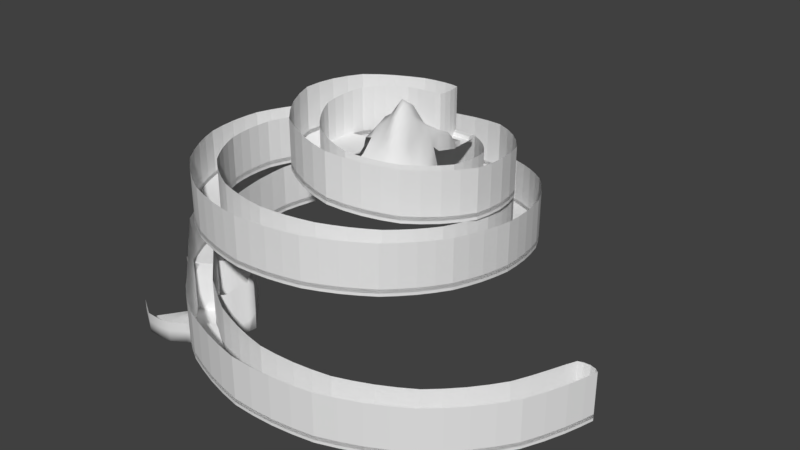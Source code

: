 # Source: Spiral_Mountain.blend  (saved by Blender 2.79.0; exported with 4.5.12 LTS)
import bpy
from mathutils import Matrix  # noqa: F401  (used for matrix-valued properties, if any)

bpy.ops.wm.read_factory_settings(use_empty=True)
scene = bpy.context.scene
scene.name = 'Scene'

# ---- collections
col_collection_1 = bpy.data.collections.new('Collection 1'); scene.collection.children.link(col_collection_1)
col_collection_2 = bpy.data.collections.new('Collection 2'); scene.collection.children.link(col_collection_2)
col_collection_3 = bpy.data.collections.new('Collection 3'); scene.collection.children.link(col_collection_3)

# ---- materials (node trees are filled in below, after node groups)
mat_oob = bpy.data.materials.new('OOB')
mat_oob.alpha_threshold = 0.0
mat_oob.use_transparent_shadow = False
mat_oob.roughness = 0.5
mat_track = bpy.data.materials.new('Track')
mat_track.alpha_threshold = 0.0
mat_track.use_transparent_shadow = False
mat_track.roughness = 0.5
mat_walls = bpy.data.materials.new('Walls')
mat_walls.alpha_threshold = 0.0
mat_walls.use_transparent_shadow = False
mat_walls.roughness = 0.5
mat_scenery = bpy.data.materials.new('Scenery')
mat_scenery.alpha_threshold = 0.0
mat_scenery.use_transparent_shadow = False
mat_scenery.roughness = 0.5

# ---- material node trees

# ---- world
world_world = bpy.data.worlds.new('World'); scene.world = world_world
world_world.color = (0.05088, 0.05088, 0.05088)
world_world.use_sun_shadow = False
world_world.sun_shadow_jitter_overblur = 0.0
world_world.cycles.sampling_method = 'MANUAL'

# ---- meshes
me_plane_002 = bpy.data.meshes.new('Plane.002')
me_plane_002.from_pydata([(-6.858, -4.204, -9.817), (-7.788, -4.797, -9.778), (-6.32, -6.451, -9.957), (-5.533, -5.659, -10.0)], [], [(0, 1, 2, 3)])
me_plane_002.materials.append(mat_oob)
me_plane_002.use_remesh_preserve_volume = False
me_plane_002.use_remesh_preserve_attributes = False
me_plane_002.use_mirror_vertex_groups = False
me_plane_002.update()
me_plane = bpy.data.meshes.new('Plane')
me_plane.from_pydata([(-1.611, 2.845, -1.884), (-0.000818, 3.073, -1.88), (-1.717, 4.128, -1.862), (-0.000818, 4.227, -1.88), (-3.169, 1.596, -1.929), (-3.947, 2.512, -1.738), (-3.538, -0.2068, -2.178), (-4.703, -0.2505, -1.735), (-2.576, -1.749, -2.591), (-3.429, -2.654, -2.124), (-0.789, -2.174, -3.016), (-0.6008, -3.547, -2.507), (1.259, -1.251, -3.353), (2.257, -2.327, -2.922), (2.51, 0.7771, -3.685), (3.911, 0.5379, -3.337), (2.313, 3.125, -3.967), (3.495, 3.847, -3.631), (0.57, 4.87, -4.247), (1.03, 6.156, -3.977), (-2.161, 5.275, -4.449), (-2.329, 6.586, -4.335), (-5.081, 4.453, -4.519), (-5.442, 5.634, -4.48), (-7.232, 2.825, -4.53), (-8.055, 3.69, -4.486), (-8.316, 0.7082, -4.557), (-9.482, 1.108, -4.513), (-8.28, -1.531, -4.624), (-9.502, -1.666, -4.591), (-7.163, -3.505, -4.713), (-8.164, -4.152, -4.689), (-5.116, -4.874, -4.791), (-5.73, -5.919, -4.772), (-2.539, -5.394, -4.83), (-2.662, -6.663, -4.793), (0.08053, -4.927, -4.895), (0.4655, -6.23, -4.803), (2.245, -3.444, -5.1), (3.055, -4.587, -4.954), (3.517, -1.185, -5.417), (4.642, -1.973, -5.239), (3.823, 1.473, -5.794), (5.109, 1.17, -5.599), (3.213, 4.084, -6.198), (4.447, 4.316, -6.009), (1.817, 6.203, -6.565), (2.79, 6.931, -6.407), (-0.1225, 7.468, -6.824), (0.4246, 8.587, -6.745), (-2.36, 7.633, -6.919), (-2.334, 8.918, -6.901), (-5.071, 6.572, -6.935), (-5.571, 7.753, -6.922), (-7.173, 4.388, -6.999), (-8.107, 5.249, -6.978), (-8.186, 1.443, -7.099), (-9.388, 1.838, -7.073), (-7.919, -1.732, -7.227), (-9.164, -1.892, -7.196), (-6.858, -4.204, -7.344), (-7.788, -4.797, -7.318), (-3.746, -6.736, -9.417), (-4.468, -7.808, -9.385), (-0.6139, -7.565, -9.577), (-0.9005, -8.829, -9.546), (2.81, -7.157, -9.721), (3.017, -8.421, -9.695), (5.892, -5.508, -9.835), (6.556, -6.557, -9.818), (8.179, -2.855, -9.871), (9.178, -3.504, -9.869), (9.398, -0.05611, -9.874), (10.4, -0.1873, -9.874), (-6.32, -6.451, -9.216), (-5.533, -5.659, -9.245), (-0.6801, 2.986, -1.88), (-0.6877, 4.293, -1.879), (-1.662, 3.518, -1.874), (0.08191, 3.65, -1.88), (-3.589, 2.073, -1.83), (-2.886, 3.465, -1.803), (-2.468, 2.306, -1.893), (-4.157, -0.2356, -1.95), (-4.51, 1.175, -1.707), (-3.477, 0.7073, -2.035), (-3.029, -2.23, -2.358), (-4.255, -1.549, -1.909), (-3.157, -1.045, -2.377), (-0.6982, -2.899, -2.762), (-2.096, -3.286, -2.317), (-1.736, -2.081, -2.809), (1.78, -1.819, -3.137), (0.8913, -3.132, -2.71), (0.2567, -1.83, -3.19), (3.249, 0.6491, -3.514), (3.25, -1.002, -3.137), (1.994, -0.3062, -3.521), (2.944, 3.503, -3.798), (3.917, 2.221, -3.488), (2.556, 1.964, -3.828), (0.8199, 5.55, -4.112), (2.412, 5.155, -3.797), (1.565, 4.092, -4.111), (-2.247, 5.958, -4.397), (-0.6288, 6.536, -4.166), (-0.7331, 5.199, -4.36), (-5.275, 5.062, -4.502), (-3.923, 6.222, -4.428), (-3.651, 4.961, -4.493), (-7.668, 3.269, -4.507), (-6.826, 4.742, -4.488), (-6.252, 3.699, -4.526), (-8.925, 0.9113, -4.534), (-8.899, 2.44, -4.494), (-7.877, 1.796, -4.541), (-8.917, -1.604, -4.607), (-9.628, -0.2837, -4.549), (-8.402, -0.4184, -4.587), (-7.685, -3.843, -4.701), (-8.954, -2.958, -4.64), (-7.818, -2.56, -4.668), (-5.435, -5.416, -4.783), (-7.032, -5.121, -4.735), (-6.21, -4.259, -4.755), (-2.602, -6.051, -4.812), (-4.23, -6.399, -4.788), (-3.855, -5.221, -4.812), (0.2835, -5.602, -4.846), (-1.075, -6.564, -4.792), (-1.21, -5.257, -4.854), (2.67, -4.035, -5.024), (1.837, -5.517, -4.864), (1.229, -4.272, -4.985), (4.101, -1.589, -5.327), (3.953, -3.355, -5.087), (2.971, -2.371, -5.251), (4.487, 1.322, -5.695), (4.985, -0.428, -5.413), (3.759, 0.1276, -5.601), (3.849, 4.211, -6.104), (4.883, 2.769, -5.802), (3.598, 2.805, -5.996), (2.317, 6.586, -6.488), (3.703, 5.696, -6.211), (2.578, 5.208, -6.389), (0.1564, 8.053, -6.789), (1.657, 7.87, -6.588), (0.8829, 6.928, -6.709), (-2.333, 8.304, -6.912), (-0.907, 8.892, -6.84), (-1.199, 7.661, -6.884), (-5.337, 7.189, -6.927), (-3.959, 8.476, -6.916), (-3.717, 7.216, -6.927), (-7.665, 4.836, -6.988), (-6.94, 6.612, -6.945), (-6.209, 5.571, -6.962), (-8.817, 1.646, -7.086), (-8.883, 3.604, -7.022), (-7.794, 2.963, -7.046), (-8.57, -1.819, -7.211), (-9.426, -0.02427, -7.132), (-8.171, -0.1532, -7.161), (-7.314, -4.505, -7.337), (-8.448, -3.64, -7.266), (-7.31, -3.169, -7.296), (-4.138, -7.282, -9.402), (-5.652, -7.057, -9.287), (-0.7624, -8.227, -9.561), (-2.777, -8.417, -9.468), (-2.255, -7.237, -9.5), (2.921, -7.817, -9.708), (1.064, -8.772, -9.621), (1.104, -7.483, -9.65), (6.242, -6.055, -9.829), (4.851, -7.616, -9.761), (4.406, -6.439, -9.784), (8.703, -3.199, -9.871), (7.974, -5.138, -9.85), (7.125, -4.264, -9.859), (9.951, 0.0362, -9.874), (9.982, -1.593, -9.874), (8.897, -1.243, -9.874), (-4.815, -6.095, -9.319), (-5.921, -6.041, -9.221), (9.45, -1.401, -9.874), (7.556, -4.707, -9.855), (4.632, -7.035, -9.773), (1.084, -8.136, -9.636), (-2.521, -7.833, -9.484), (-5.248, -6.57, -9.302), (-7.875, -3.422, -7.282), (-8.807, -0.08891, -7.146), (-8.346, 3.287, -7.034), (-6.58, 6.098, -6.953), (-3.838, 7.854, -6.922), (-1.05, 8.284, -6.863), (1.273, 7.406, -6.649), (3.145, 5.457, -6.3), (4.246, 2.789, -5.899), (4.379, -0.1515, -5.507), (3.468, -2.867, -5.168), (1.538, -4.901, -4.923), (-1.141, -5.917, -4.822), (-4.045, -5.816, -4.8), (-6.626, -4.695, -4.745), (-8.393, -2.762, -4.654), (-9.023, -0.3514, -4.568), (-8.396, 2.12, -4.517), (-6.545, 4.225, -4.507), (-3.79, 5.598, -4.462), (-0.6783, 5.877, -4.264), (1.997, 4.632, -3.954), (3.248, 2.094, -3.658), (2.631, -0.6596, -3.33), (0.5767, -2.491, -2.95), (-1.92, -2.694, -2.563), (-3.715, -1.302, -2.142), (-4.004, 0.9428, -1.869), (-2.682, 2.893, -1.848), (-0.6733, 3.644, -1.88), (-1.142, 2.936, -1.882), (-1.183, 4.242, -1.873), (-1.636, 3.157, -1.879), (0.05778, 3.977, -1.88), (-3.366, 1.816, -1.883), (-3.444, 3.018, -1.77), (-2.05, 2.6, -1.887), (-3.826, -0.221, -2.074), (-4.65, 0.4594, -1.711), (-3.35, 1.16, -1.978), (-2.786, -1.974, -2.485), (-3.88, -2.13, -2.016), (-3.374, -0.6337, -2.275), (-0.7494, -2.51, -2.902), (-1.354, -3.462, -2.411), (-2.171, -1.94, -2.7), (1.5, -1.515, -3.255), (1.596, -2.768, -2.816), (-0.2697, -2.029, -3.106), (2.853, 0.7173, -3.608), (3.623, -0.2466, -3.24), (1.647, -0.7997, -3.437), (2.608, 3.3, -3.89), (3.752, 3.051, -3.558), (2.564, 1.367, -3.758), (0.6884, 5.186, -4.187), (1.745, 5.696, -3.886), (1.971, 3.624, -4.039), (-2.199, 5.591, -4.426), (-1.483, 6.592, -4.255), (-0.06287, 5.064, -4.306), (-5.174, 4.734, -4.511), (-4.691, 5.95, -4.458), (-2.905, 5.142, -4.474), (-7.435, 3.029, -4.52), (-7.464, 4.231, -4.487), (-5.686, 4.091, -4.523), (-8.598, 0.8011, -4.546), (-9.22, 1.78, -4.503), (-7.577, 2.319, -4.535), (-8.575, -1.566, -4.616), (-9.595, -0.9793, -4.569), (-8.382, 0.1461, -4.571), (-7.405, -3.662, -4.708), (-8.584, -3.569, -4.664), (-8.071, -2.052, -4.646), (-5.264, -5.125, -4.787), (-6.396, -5.541, -4.755), (-6.705, -3.896, -4.735), (-2.568, -5.698, -4.822), (-3.45, -6.555, -4.791), (-4.495, -5.066, -4.802), (0.175, -5.239, -4.872), (-0.2953, -6.423, -4.795), (-1.874, -5.346, -4.841), (2.443, -3.716, -5.065), (2.466, -5.074, -4.906), (0.6658, -4.62, -4.937), (3.787, -1.371, -5.376), (4.321, -2.677, -5.161), (2.628, -2.923, -5.173), (4.129, 1.405, -5.749), (5.071, 0.3691, -5.505), (3.658, -0.5355, -5.508), (3.506, 4.144, -6.156), (4.687, 3.552, -5.905), (3.729, 2.142, -5.895), (2.047, 6.381, -6.531), (3.263, 6.332, -6.31), (2.911, 4.658, -6.295), (0.005337, 7.739, -6.809), (1.049, 8.255, -6.67), (1.36, 6.584, -6.64), (-2.344, 7.944, -6.916), (-1.607, 8.936, -6.874), (-0.6549, 7.588, -6.857), (-5.195, 6.858, -6.931), (-4.777, 8.144, -6.918), (-3.029, 7.45, -6.925), (-7.402, 4.595, -6.994), (-7.549, 5.952, -6.961), (-5.656, 6.094, -6.947), (-8.479, 1.537, -7.093), (-9.167, 2.73, -7.047), (-7.507, 3.69, -7.022), (-8.221, -1.774, -7.22), (-9.328, -0.9618, -7.164), (-8.205, 0.6477, -7.13), (-7.064, -4.335, -7.343), (-8.083, -4.324, -7.296), (-7.626, -2.47, -7.262), (-3.931, -6.987, -9.411), (-5.102, -7.434, -9.335), (-0.6826, -7.872, -9.57), (-1.849, -8.652, -9.507), (-3.025, -7.0, -9.46), (2.862, -7.463, -9.715), (2.046, -8.628, -9.658), (0.2421, -7.551, -9.614), (6.055, -5.761, -9.833), (5.721, -7.112, -9.791), (3.617, -6.823, -9.753), (8.422, -3.015, -9.871), (8.602, -4.344, -9.86), (6.526, -4.906, -9.849), (9.651, 0.02372, -9.874), (10.24, -0.7796, -9.874), (8.56, -2.045, -9.873), (-5.223, -5.832, -9.276), (-5.702, -5.817, -9.232), (-0.2869, 3.022, -1.88), (-0.2869, 4.278, -1.88), (-1.69, 3.858, -1.868), (0.05778, 3.323, -1.88), (-3.792, 2.319, -1.779), (-2.299, 3.83, -1.835), (-2.842, 1.965, -1.907), (-4.465, -0.2458, -1.83), (-4.265, 1.865, -1.719), (-3.536, 0.2478, -2.103), (-3.255, -2.469, -2.231), (-4.523, -0.9129, -1.813), (-2.884, -1.419, -2.483), (-0.6449, -3.263, -2.623), (-2.792, -3.005, -2.222), (-1.271, -2.155, -2.915), (2.046, -2.104, -3.02), (0.1507, -3.386, -2.607), (0.7715, -1.565, -3.272), (3.621, 0.5862, -3.418), (2.783, -1.696, -3.03), (2.281, 0.2261, -3.604), (3.255, 3.696, -3.706), (3.96, 1.375, -3.415), (2.467, 2.554, -3.897), (0.939, 5.891, -4.038), (2.995, 4.527, -3.712), (1.09, 4.508, -4.181), (-2.293, 6.307, -4.364), (0.2144, 6.387, -4.072), (-1.439, 5.264, -4.407), (-5.368, 5.379, -4.491), (-3.135, 6.431, -4.387), (-4.381, 4.725, -4.508), (-7.885, 3.502, -4.495), (-6.145, 5.207, -4.487), (-6.764, 3.273, -4.528), (-9.236, 1.019, -4.522), (-8.505, 3.077, -4.489), (-8.12, 1.256, -4.548), (-9.243, -1.639, -4.599), (-9.585, 0.4144, -4.53), (-8.363, -0.9789, -4.605), (-7.952, -4.015, -4.694), (-9.257, -2.32, -4.615), (-7.51, -3.044, -4.691), (-5.599, -5.696, -4.777), (-7.62, -4.653, -4.712), (-5.676, -4.583, -4.774), (-2.635, -6.391, -4.801), (-4.991, -6.181, -4.781), (-3.2, -5.328, -4.821), (0.3855, -5.951, -4.822), (-1.868, -6.638, -4.792), (-0.557, -5.113, -4.872), (2.885, -4.341, -4.985), (1.165, -5.899, -4.83), (1.755, -3.875, -5.04), (4.402, -1.801, -5.279), (3.526, -3.99, -5.017), (3.264, -1.788, -5.333), (4.832, 1.239, -5.642), (4.837, -1.21, -5.325), (3.81, 0.8, -5.697), (4.18, 4.271, -6.052), (5.019, 1.971, -5.699), (3.422, 3.454, -6.098), (2.579, 6.779, -6.444), (4.095, 5.019, -6.11), (2.21, 5.722, -6.479), (0.3042, 8.351, -6.766), (2.238, 7.422, -6.499), (0.3856, 7.22, -6.77), (-2.33, 8.646, -6.907), (-0.2335, 8.768, -6.797), (-1.767, 7.672, -6.904), (-5.469, 7.503, -6.924), (-3.138, 8.728, -6.911), (-4.404, 6.918, -6.93), (-7.913, 5.066, -6.982), (-6.275, 7.209, -6.932), (-6.713, 4.997, -6.979), (-9.136, 1.752, -7.078), (-8.523, 4.444, -7.0), (-8.016, 2.21, -7.072), (-8.902, -1.86, -7.203), (-9.439, 0.9115, -7.102), (-8.071, -0.9491, -7.194), (-7.565, -4.663, -7.328), (-8.826, -2.791, -7.232), (-7.037, -3.759, -7.324), (-4.326, -7.571, -9.393), (-6.058, -6.718, -9.245), (-0.839, -8.563, -9.553), (-3.652, -8.126, -9.427), (-1.443, -7.426, -9.539), (2.975, -8.154, -9.701), (0.07847, -8.833, -9.584), (1.962, -7.346, -9.686), (6.418, -6.334, -9.823), (3.944, -8.049, -9.729), (5.164, -5.995, -9.811), (8.968, -3.37, -9.87), (7.286, -5.872, -9.835), (7.673, -3.576, -9.866), (10.22, -0.04345, -9.874), (9.612, -2.545, -9.872), (9.175, -0.5562, -9.874), (-4.311, -6.415, -9.368), (-6.146, -6.268, -9.216), (9.73, -0.6054, -9.874), (9.096, -2.303, -9.873), (9.15, -1.311, -9.874), (9.744, -1.501, -9.874), (8.147, -3.968, -9.863), (6.913, -5.398, -9.843), (7.323, -4.467, -9.857), (7.786, -4.945, -9.852), (5.45, -6.562, -9.802), (3.784, -7.447, -9.741), (4.51, -6.712, -9.779), (4.753, -7.355, -9.767), (2.007, -7.998, -9.672), (0.1582, -8.204, -9.599), (1.095, -7.782, -9.644), (1.073, -8.486, -9.628), (-1.648, -8.051, -9.523), (-3.351, -7.567, -9.444), (-2.377, -7.51, -9.493), (-2.663, -8.153, -9.475), (-4.719, -6.929, -9.352), (-5.673, -6.25, -9.257), (-5.015, -6.309, -9.311), (-5.474, -6.834, -9.293), (-7.533, -4.094, -7.312), (-8.237, -2.634, -7.247), (-7.565, -3.288, -7.29), (-8.187, -3.547, -7.273), (-8.711, -0.9582, -7.179), (-8.834, 0.7819, -7.116), (-8.463, -0.1242, -7.154), (-9.148, -0.05355, -7.139), (-8.603, 2.472, -7.059), (-8.025, 4.074, -7.01), (-8.047, 3.111, -7.041), (-8.642, 3.461, -7.028), (-7.141, 5.481, -6.97), (-5.972, 6.662, -6.939), (-6.379, 5.812, -6.958), (-6.779, 6.381, -6.949), (-4.597, 7.541, -6.924), (-3.078, 8.1, -6.919), (-3.772, 7.508, -6.925), (-3.904, 8.196, -6.919), (-1.682, 8.316, -6.89), (-0.4421, 8.188, -6.829), (-1.131, 7.947, -6.875), (-0.9711, 8.619, -6.851), (0.7194, 7.748, -6.722), (1.804, 7.011, -6.57), (1.061, 7.147, -6.682), (1.484, 7.661, -6.616), (2.742, 6.035, -6.395), (3.511, 4.843, -6.203), (2.837, 5.323, -6.349), (3.451, 5.589, -6.251), (4.062, 3.507, -6.002), (4.383, 2.057, -5.796), (3.895, 2.798, -5.952), (4.596, 2.779, -5.846), (4.449, 0.5847, -5.6), (4.256, -0.8767, -5.416), (4.042, 0.0004134, -5.558), (4.712, -0.3029, -5.456), (3.801, -2.236, -5.247), (3.085, -3.464, -5.094), (3.199, -2.597, -5.213), (3.735, -3.135, -5.123), (2.119, -4.482, -4.972), (0.9194, -5.269, -4.882), (1.37, -4.56, -4.957), (1.703, -5.239, -4.891), (-0.422, -5.778, -4.832), (-1.871, -6.001, -4.817), (-1.178, -5.559, -4.839), (-1.104, -6.272, -4.806), (-3.325, -5.95, -4.806), (-4.748, -5.631, -4.792), (-3.942, -5.493, -4.806), (-4.147, -6.136, -4.793), (-6.041, -5.07, -4.765), (-7.171, -4.28, -4.723), (-6.401, -4.459, -4.75), (-6.849, -4.929, -4.739), (-8.056, -3.312, -4.678), (-8.674, -2.188, -4.63), (-8.081, -2.653, -4.662), (-8.702, -2.87, -4.646), (-8.989, -0.9814, -4.587), (-8.994, 0.2816, -4.55), (-8.686, -0.3881, -4.578), (-9.356, -0.3146, -4.557), (-8.68, 1.519, -4.525), (-8.05, 2.703, -4.512), (-8.115, 1.944, -4.53), (-8.673, 2.295, -4.505), (-7.124, 3.757, -4.507), (-5.921, 4.657, -4.506), (-6.387, 3.939, -4.518), (-6.7, 4.508, -4.497), (-4.541, 5.345, -4.483), (-3.02, 5.797, -4.432), (-3.715, 5.252, -4.479), (-3.863, 5.941, -4.444), (-1.462, 5.939, -4.333), (0.0836, 5.74, -4.189), (-0.7067, 5.51, -4.316), (-0.651, 6.24, -4.211), (1.425, 5.116, -4.033), (2.499, 4.082, -3.875), (1.764, 4.339, -4.04), (2.227, 4.921, -3.868), (3.126, 2.809, -3.727), (3.277, 1.368, -3.588), (2.874, 2.023, -3.751), (3.617, 2.164, -3.566), (2.967, -0.01359, -3.423), (2.223, -1.26, -3.233), (2.286, -0.4681, -3.434), (2.972, -0.8487, -3.225), (1.192, -2.178, -3.044), (-0.06083, -2.722, -2.857), (0.4025, -2.132, -3.081), (0.7498, -2.845, -2.819), (-1.314, -2.824, -2.663), (-2.492, -2.484, -2.461), (-1.821, -2.362, -2.697), (-2.018, -3.021, -2.429), (-3.392, -1.786, -2.25), (-3.963, -0.776, -2.041), (-3.412, -1.163, -2.27), (-4.014, -1.439, -2.014), (-4.108, 0.3509, -1.905), (-3.82, 1.52, -1.847), (-3.719, 0.8145, -1.96), (-4.284, 1.07, -1.78), (-3.155, 2.499, -1.837), (-2.174, 3.228, -1.862), (-2.567, 2.575, -1.872), (-2.794, 3.208, -1.824), (-0.6774, 4.001, -1.879), (-0.6745, 3.285, -1.88), (-1.162, 3.601, -1.878), (-0.2542, 3.65, -1.88), (-0.2697, 3.308, -1.88), (-1.151, 3.239, -1.88), (-1.173, 3.952, -1.875), (-2.242, 3.557, -1.847), (-2.106, 2.886, -1.876), (-2.985, 2.208, -1.875), (-4.064, 1.709, -1.777), (-3.564, 1.324, -1.918), (-3.797, 0.2945, -2.013), (-4.269, -0.8509, -1.917), (-3.642, -0.6986, -2.168), (-3.116, -1.586, -2.377), (-2.656, -2.769, -2.331), (-2.318, -2.188, -2.591), (-1.291, -2.46, -2.8), (0.05443, -3.085, -2.721), (-0.1749, -2.345, -2.992), (0.9634, -1.844, -3.168), (2.529, -1.499, -3.122), (1.909, -1.01, -3.344), (2.594, 0.1169, -3.522), (3.651, 1.371, -3.494), (2.89, 1.367, -3.681), (2.768, 2.67, -3.82), (2.771, 4.325, -3.786), (2.212, 3.833, -3.964), (1.243, 4.786, -4.114), (0.1555, 6.094, -4.125), (0.004267, 5.372, -4.252), (-1.449, 5.571, -4.374), (-3.083, 6.144, -4.407), (-2.958, 5.441, -4.455), (-4.454, 5.007, -4.497), (-6.043, 4.958, -4.495), (-5.793, 4.349, -4.516), (-6.928, 3.493, -4.518), (-8.299, 2.907, -4.499), (-7.793, 2.494, -4.524), (-8.375, 1.375, -4.537), (-9.317, 0.3541, -4.539), (-8.661, 0.2078, -4.562), (-8.649, -0.9802, -4.597), (-8.992, -2.26, -4.622), (-8.346, -2.114, -4.639), (-7.759, -3.166, -4.685), (-7.416, -4.484, -4.717), (-6.917, -4.071, -4.729), (-5.842, -4.805, -4.77), (-4.881, -5.932, -4.786), (-4.61, -5.323, -4.798), (-3.257, -5.611, -4.814), (-1.869, -6.349, -4.803), (-1.873, -5.645, -4.83), (-0.4953, -5.416, -4.854), (1.053, -5.613, -4.854), (0.7813, -4.916, -4.912), (1.921, -4.152, -5.009), (3.326, -3.752, -5.052), (2.836, -3.169, -5.137), (3.509, -1.992, -5.293), (4.574, -1.059, -5.366), (3.93, -0.6909, -5.466), (4.101, 0.7022, -5.653), (4.731, 2.01, -5.743), (4.027, 2.103, -5.85), (3.714, 3.478, -6.054), (3.83, 4.939, -6.152), (3.184, 4.742, -6.253), (2.452, 5.865, -6.441), (2.041, 7.236, -6.531), (1.562, 6.779, -6.608), (0.5375, 7.461, -6.748), (-0.3281, 8.505, -6.811), (-0.558, 7.861, -6.844), (-1.728, 7.965, -6.897), (-3.11, 8.444, -6.914), (-3.051, 7.746, -6.922), (-4.492, 7.202, -6.927), (-6.137, 6.962, -6.935), (-5.8, 6.353, -6.943), (-6.908, 5.217, -6.975), (-8.297, 4.276, -7.005), (-7.743, 3.865, -7.017), (-8.284, 2.329, -7.066), (-9.165, 0.8527, -7.108), (-8.492, 0.7088, -7.123), (-8.362, -0.9535, -7.187), (-8.559, -2.72, -7.238), (-7.905, -2.545, -7.255), (-7.261, -3.915, -7.319), (-5.885, -6.504, -9.25), (-5.43, -6.02, -9.268), (-4.498, -6.649, -9.361), (-3.516, -7.872, -9.435), (-3.174, -7.258, -9.453), (-1.536, -7.711, -9.531), (0.1146, -8.548, -9.59), (0.2038, -7.849, -9.607), (1.983, -7.643, -9.68), (3.871, -7.776, -9.734), (3.693, -7.108, -9.748), (5.295, -6.253, -9.807), (7.117, -5.657, -9.839), (6.703, -5.13, -9.846), (7.89, -3.755, -9.865), (9.378, -2.435, -9.872), (8.804, -2.163, -9.873), (9.429, -0.574, -9.874), (10.01, -0.6959, -9.874), (8.396, -4.174, -9.862), (5.598, -6.863, -9.796), (2.029, -8.342, -9.665), (-1.758, -8.379, -9.514), (-4.929, -7.205, -9.343), (-7.831, -4.224, -7.303), (-9.048, -0.9604, -7.171), (-8.912, 2.613, -7.053), (-7.364, 5.738, -6.965), (-4.696, 7.871, -6.921), (-1.641, 8.655, -6.881), (0.8993, 8.025, -6.694), (3.026, 6.197, -6.349), (4.403, 3.532, -5.949), (4.789, 0.4671, -5.548), (4.085, -2.477, -5.2), (2.309, -4.805, -4.936), (-0.3526, -6.13, -4.812), (-3.393, -6.281, -4.798), (-6.235, -5.328, -4.759), (-8.344, -3.452, -4.67), (-9.32, -0.9804, -4.578), (-8.975, 1.661, -4.513), (-7.31, 4.016, -4.496), (-4.623, 5.675, -4.469), (-1.473, 6.296, -4.291), (1.6, 5.434, -3.953), (3.469, 2.941, -3.635), (3.326, -0.1409, -3.323), (1.413, -2.501, -2.919), (-1.336, -3.173, -2.526), (-3.659, -1.974, -2.123), (-4.404, 0.4099, -1.799), (-3.313, 2.782, -1.8), (-0.2697, 3.992, -1.88)], [], [(729, 225, 3, 333), (728, 227, 5, 336), (727, 230, 7, 339), (726, 233, 9, 342), (725, 236, 11, 345), (724, 239, 13, 348), (723, 242, 15, 351), (722, 245, 17, 354), (721, 248, 19, 357), (720, 251, 21, 360), (719, 254, 23, 363), (718, 257, 25, 366), (717, 260, 27, 369), (716, 263, 29, 372), (715, 266, 31, 375), (714, 269, 33, 378), (713, 272, 35, 381), (712, 275, 37, 384), (711, 278, 39, 387), (710, 281, 41, 390), (709, 284, 43, 393), (708, 287, 45, 396), (707, 290, 47, 399), (706, 293, 49, 402), (705, 296, 51, 405), (704, 299, 53, 408), (703, 302, 55, 411), (702, 305, 57, 414), (701, 308, 59, 417), (700, 311, 61, 420), (699, 314, 63, 423), (698, 316, 65, 425), (697, 319, 67, 428), (696, 322, 69, 431), (695, 325, 71, 434), (694, 328, 73, 437), (693, 442, 181, 327), (692, 443, 186, 444), (691, 438, 182, 445), (690, 446, 178, 324), (689, 447, 187, 448), (688, 435, 179, 449), (687, 450, 175, 321), (686, 451, 188, 452), (685, 432, 176, 453), (684, 454, 172, 318), (683, 455, 189, 456), (682, 429, 173, 457), (681, 458, 169, 315), (680, 459, 190, 460), (679, 426, 170, 461), (678, 462, 167, 313), (677, 463, 191, 464), (676, 424, 168, 465), (675, 466, 164, 310), (674, 467, 192, 468), (673, 421, 165, 469), (672, 470, 161, 307), (671, 471, 193, 472), (670, 418, 162, 473), (669, 474, 158, 304), (668, 475, 194, 476), (667, 415, 159, 477), (666, 478, 155, 301), (665, 479, 195, 480), (664, 412, 156, 481), (663, 482, 152, 298), (662, 483, 196, 484), (661, 409, 153, 485), (660, 486, 149, 295), (659, 487, 197, 488), (658, 406, 150, 489), (657, 490, 146, 292), (656, 491, 198, 492), (655, 403, 147, 493), (654, 494, 143, 289), (653, 495, 199, 496), (652, 400, 144, 497), (651, 498, 140, 286), (650, 499, 200, 500), (649, 397, 141, 501), (648, 502, 137, 283), (647, 503, 201, 504), (646, 394, 138, 505), (645, 506, 134, 280), (644, 507, 202, 508), (643, 391, 135, 509), (642, 510, 131, 277), (641, 511, 203, 512), (640, 388, 132, 513), (639, 514, 128, 274), (638, 515, 204, 516), (637, 385, 129, 517), (636, 518, 125, 271), (635, 519, 205, 520), (634, 382, 126, 521), (633, 522, 122, 268), (632, 523, 206, 524), (631, 379, 123, 525), (630, 526, 119, 265), (629, 527, 207, 528), (628, 376, 120, 529), (627, 530, 116, 262), (626, 531, 208, 532), (625, 373, 117, 533), (624, 534, 113, 259), (623, 535, 209, 536), (622, 370, 114, 537), (621, 538, 110, 256), (620, 539, 210, 540), (619, 367, 111, 541), (618, 542, 107, 253), (617, 543, 211, 544), (616, 364, 108, 545), (615, 546, 104, 250), (614, 547, 212, 548), (613, 361, 105, 549), (612, 550, 101, 247), (611, 551, 213, 552), (610, 358, 102, 553), (609, 554, 98, 244), (608, 555, 214, 556), (607, 355, 99, 557), (606, 558, 95, 241), (605, 559, 215, 560), (604, 352, 96, 561), (603, 562, 92, 238), (602, 563, 216, 564), (601, 349, 93, 565), (600, 566, 89, 235), (599, 567, 217, 568), (598, 346, 90, 569), (597, 570, 86, 232), (596, 571, 218, 572), (595, 343, 87, 573), (594, 574, 83, 229), (593, 575, 219, 576), (592, 340, 84, 577), (591, 578, 80, 226), (590, 579, 220, 580), (589, 337, 81, 581), (588, 582, 77, 223), (587, 583, 221, 584), (586, 335, 79, 585), (583, 586, 585, 221), (76, 332, 586, 583), (332, 1, 335, 586), (224, 587, 584, 78), (0, 222, 587, 224), (222, 76, 583, 587), (334, 588, 223, 2), (78, 584, 588, 334), (584, 221, 582, 588), (579, 589, 581, 220), (78, 334, 589, 579), (334, 2, 337, 589), (228, 590, 580, 82), (0, 224, 590, 228), (224, 78, 579, 590), (338, 591, 226, 4), (82, 580, 591, 338), (580, 220, 578, 591), (575, 592, 577, 219), (80, 336, 592, 575), (336, 5, 340, 592), (231, 593, 576, 85), (4, 226, 593, 231), (226, 80, 575, 593), (341, 594, 229, 6), (85, 576, 594, 341), (576, 219, 574, 594), (571, 595, 573, 218), (83, 339, 595, 571), (339, 7, 343, 595), (234, 596, 572, 88), (6, 229, 596, 234), (229, 83, 571, 596), (344, 597, 232, 8), (88, 572, 597, 344), (572, 218, 570, 597), (567, 598, 569, 217), (86, 342, 598, 567), (342, 9, 346, 598), (237, 599, 568, 91), (8, 232, 599, 237), (232, 86, 567, 599), (347, 600, 235, 10), (91, 568, 600, 347), (568, 217, 566, 600), (563, 601, 565, 216), (89, 345, 601, 563), (345, 11, 349, 601), (240, 602, 564, 94), (10, 235, 602, 240), (235, 89, 563, 602), (350, 603, 238, 12), (94, 564, 603, 350), (564, 216, 562, 603), (559, 604, 561, 215), (92, 348, 604, 559), (348, 13, 352, 604), (243, 605, 560, 97), (12, 238, 605, 243), (238, 92, 559, 605), (353, 606, 241, 14), (97, 560, 606, 353), (560, 215, 558, 606), (555, 607, 557, 214), (95, 351, 607, 555), (351, 15, 355, 607), (246, 608, 556, 100), (14, 241, 608, 246), (241, 95, 555, 608), (356, 609, 244, 16), (100, 556, 609, 356), (556, 214, 554, 609), (551, 610, 553, 213), (98, 354, 610, 551), (354, 17, 358, 610), (249, 611, 552, 103), (16, 244, 611, 249), (244, 98, 551, 611), (359, 612, 247, 18), (103, 552, 612, 359), (552, 213, 550, 612), (547, 613, 549, 212), (101, 357, 613, 547), (357, 19, 361, 613), (252, 614, 548, 106), (18, 247, 614, 252), (247, 101, 547, 614), (362, 615, 250, 20), (106, 548, 615, 362), (548, 212, 546, 615), (543, 616, 545, 211), (104, 360, 616, 543), (360, 21, 364, 616), (255, 617, 544, 109), (20, 250, 617, 255), (250, 104, 543, 617), (365, 618, 253, 22), (109, 544, 618, 365), (544, 211, 542, 618), (539, 619, 541, 210), (107, 363, 619, 539), (363, 23, 367, 619), (258, 620, 540, 112), (22, 253, 620, 258), (253, 107, 539, 620), (368, 621, 256, 24), (112, 540, 621, 368), (540, 210, 538, 621), (535, 622, 537, 209), (110, 366, 622, 535), (366, 25, 370, 622), (261, 623, 536, 115), (24, 256, 623, 261), (256, 110, 535, 623), (371, 624, 259, 26), (115, 536, 624, 371), (536, 209, 534, 624), (531, 625, 533, 208), (113, 369, 625, 531), (369, 27, 373, 625), (264, 626, 532, 118), (26, 259, 626, 264), (259, 113, 531, 626), (374, 627, 262, 28), (118, 532, 627, 374), (532, 208, 530, 627), (527, 628, 529, 207), (116, 372, 628, 527), (372, 29, 376, 628), (267, 629, 528, 121), (28, 262, 629, 267), (262, 116, 527, 629), (377, 630, 265, 30), (121, 528, 630, 377), (528, 207, 526, 630), (523, 631, 525, 206), (119, 375, 631, 523), (375, 31, 379, 631), (270, 632, 524, 124), (30, 265, 632, 270), (265, 119, 523, 632), (380, 633, 268, 32), (124, 524, 633, 380), (524, 206, 522, 633), (519, 634, 521, 205), (122, 378, 634, 519), (378, 33, 382, 634), (273, 635, 520, 127), (32, 268, 635, 273), (268, 122, 519, 635), (383, 636, 271, 34), (127, 520, 636, 383), (520, 205, 518, 636), (515, 637, 517, 204), (125, 381, 637, 515), (381, 35, 385, 637), (276, 638, 516, 130), (34, 271, 638, 276), (271, 125, 515, 638), (386, 639, 274, 36), (130, 516, 639, 386), (516, 204, 514, 639), (511, 640, 513, 203), (128, 384, 640, 511), (384, 37, 388, 640), (279, 641, 512, 133), (36, 274, 641, 279), (274, 128, 511, 641), (389, 642, 277, 38), (133, 512, 642, 389), (512, 203, 510, 642), (507, 643, 509, 202), (131, 387, 643, 507), (387, 39, 391, 643), (282, 644, 508, 136), (38, 277, 644, 282), (277, 131, 507, 644), (392, 645, 280, 40), (136, 508, 645, 392), (508, 202, 506, 645), (503, 646, 505, 201), (134, 390, 646, 503), (390, 41, 394, 646), (285, 647, 504, 139), (40, 280, 647, 285), (280, 134, 503, 647), (395, 648, 283, 42), (139, 504, 648, 395), (504, 201, 502, 648), (499, 649, 501, 200), (137, 393, 649, 499), (393, 43, 397, 649), (288, 650, 500, 142), (42, 283, 650, 288), (283, 137, 499, 650), (398, 651, 286, 44), (142, 500, 651, 398), (500, 200, 498, 651), (495, 652, 497, 199), (140, 396, 652, 495), (396, 45, 400, 652), (291, 653, 496, 145), (44, 286, 653, 291), (286, 140, 495, 653), (401, 654, 289, 46), (145, 496, 654, 401), (496, 199, 494, 654), (491, 655, 493, 198), (143, 399, 655, 491), (399, 47, 403, 655), (294, 656, 492, 148), (46, 289, 656, 294), (289, 143, 491, 656), (404, 657, 292, 48), (148, 492, 657, 404), (492, 198, 490, 657), (487, 658, 489, 197), (146, 402, 658, 487), (402, 49, 406, 658), (297, 659, 488, 151), (48, 292, 659, 297), (292, 146, 487, 659), (407, 660, 295, 50), (151, 488, 660, 407), (488, 197, 486, 660), (483, 661, 485, 196), (149, 405, 661, 483), (405, 51, 409, 661), (300, 662, 484, 154), (50, 295, 662, 300), (295, 149, 483, 662), (410, 663, 298, 52), (154, 484, 663, 410), (484, 196, 482, 663), (479, 664, 481, 195), (152, 408, 664, 479), (408, 53, 412, 664), (303, 665, 480, 157), (52, 298, 665, 303), (298, 152, 479, 665), (413, 666, 301, 54), (157, 480, 666, 413), (480, 195, 478, 666), (475, 667, 477, 194), (155, 411, 667, 475), (411, 55, 415, 667), (306, 668, 476, 160), (54, 301, 668, 306), (301, 155, 475, 668), (416, 669, 304, 56), (160, 476, 669, 416), (476, 194, 474, 669), (471, 670, 473, 193), (158, 414, 670, 471), (414, 57, 418, 670), (309, 671, 472, 163), (56, 304, 671, 309), (304, 158, 471, 671), (419, 672, 307, 58), (163, 472, 672, 419), (472, 193, 470, 672), (467, 673, 469, 192), (161, 417, 673, 467), (417, 59, 421, 673), (312, 674, 468, 166), (58, 307, 674, 312), (307, 161, 467, 674), (422, 675, 310, 60), (166, 468, 675, 422), (468, 192, 466, 675), (463, 676, 465, 191), (185, 441, 676, 463), (441, 74, 424, 676), (330, 677, 464, 184), (75, 331, 677, 330), (331, 185, 463, 677), (440, 678, 313, 62), (184, 464, 678, 440), (464, 191, 462, 678), (459, 679, 461, 190), (167, 423, 679, 459), (423, 63, 426, 679), (317, 680, 460, 171), (62, 313, 680, 317), (313, 167, 459, 680), (427, 681, 315, 64), (171, 460, 681, 427), (460, 190, 458, 681), (455, 682, 457, 189), (169, 425, 682, 455), (425, 65, 429, 682), (320, 683, 456, 174), (64, 315, 683, 320), (315, 169, 455, 683), (430, 684, 318, 66), (174, 456, 684, 430), (456, 189, 454, 684), (451, 685, 453, 188), (172, 428, 685, 451), (428, 67, 432, 685), (323, 686, 452, 177), (66, 318, 686, 323), (318, 172, 451, 686), (433, 687, 321, 68), (177, 452, 687, 433), (452, 188, 450, 687), (447, 688, 449, 187), (175, 431, 688, 447), (431, 69, 435, 688), (326, 689, 448, 180), (68, 321, 689, 326), (321, 175, 447, 689), (436, 690, 324, 70), (180, 448, 690, 436), (448, 187, 446, 690), (443, 691, 445, 186), (178, 434, 691, 443), (434, 71, 438, 691), (329, 692, 444, 183), (70, 324, 692, 329), (324, 178, 443, 692), (439, 693, 327, 72), (183, 444, 693, 439), (444, 186, 442, 693), (442, 694, 437, 181), (186, 445, 694, 442), (445, 182, 328, 694), (446, 695, 434, 178), (187, 449, 695, 446), (449, 179, 325, 695), (450, 696, 431, 175), (188, 453, 696, 450), (453, 176, 322, 696), (454, 697, 428, 172), (189, 457, 697, 454), (457, 173, 319, 697), (458, 698, 425, 169), (190, 461, 698, 458), (461, 170, 316, 698), (462, 699, 423, 167), (191, 465, 699, 462), (465, 168, 314, 699), (466, 700, 420, 164), (192, 469, 700, 466), (469, 165, 311, 700), (470, 701, 417, 161), (193, 473, 701, 470), (473, 162, 308, 701), (474, 702, 414, 158), (194, 477, 702, 474), (477, 159, 305, 702), (478, 703, 411, 155), (195, 481, 703, 478), (481, 156, 302, 703), (482, 704, 408, 152), (196, 485, 704, 482), (485, 153, 299, 704), (486, 705, 405, 149), (197, 489, 705, 486), (489, 150, 296, 705), (490, 706, 402, 146), (198, 493, 706, 490), (493, 147, 293, 706), (494, 707, 399, 143), (199, 497, 707, 494), (497, 144, 290, 707), (498, 708, 396, 140), (200, 501, 708, 498), (501, 141, 287, 708), (502, 709, 393, 137), (201, 505, 709, 502), (505, 138, 284, 709), (506, 710, 390, 134), (202, 509, 710, 506), (509, 135, 281, 710), (510, 711, 387, 131), (203, 513, 711, 510), (513, 132, 278, 711), (514, 712, 384, 128), (204, 517, 712, 514), (517, 129, 275, 712), (518, 713, 381, 125), (205, 521, 713, 518), (521, 126, 272, 713), (522, 714, 378, 122), (206, 525, 714, 522), (525, 123, 269, 714), (526, 715, 375, 119), (207, 529, 715, 526), (529, 120, 266, 715), (530, 716, 372, 116), (208, 533, 716, 530), (533, 117, 263, 716), (534, 717, 369, 113), (209, 537, 717, 534), (537, 114, 260, 717), (538, 718, 366, 110), (210, 541, 718, 538), (541, 111, 257, 718), (542, 719, 363, 107), (211, 545, 719, 542), (545, 108, 254, 719), (546, 720, 360, 104), (212, 549, 720, 546), (549, 105, 251, 720), (550, 721, 357, 101), (213, 553, 721, 550), (553, 102, 248, 721), (554, 722, 354, 98), (214, 557, 722, 554), (557, 99, 245, 722), (558, 723, 351, 95), (215, 561, 723, 558), (561, 96, 242, 723), (562, 724, 348, 92), (216, 565, 724, 562), (565, 93, 239, 724), (566, 725, 345, 89), (217, 569, 725, 566), (569, 90, 236, 725), (570, 726, 342, 86), (218, 573, 726, 570), (573, 87, 233, 726), (574, 727, 339, 83), (219, 577, 727, 574), (577, 84, 230, 727), (578, 728, 336, 80), (220, 581, 728, 578), (581, 81, 227, 728), (582, 729, 333, 77), (221, 585, 729, 582), (585, 79, 225, 729)])
me_plane.polygons.foreach_set('use_smooth', [True] * 576)
me_plane.materials.append(mat_track)
me_plane.use_remesh_preserve_volume = False
me_plane.use_remesh_preserve_attributes = False
me_plane.use_mirror_vertex_groups = False
me_plane.update()
me_plane_003 = bpy.data.meshes.new('Plane.003')
me_plane_003.from_pydata([(-1.611, 2.845, -2.017), (-0.000818, 3.073, -2.013), (-1.717, 4.128, -1.995), (-0.000818, 4.227, -2.013), (-3.169, 1.596, -2.063), (-3.947, 2.512, -1.871), (-3.538, -0.2068, -2.311), (-4.703, -0.2505, -1.868), (-2.576, -1.749, -2.724), (-3.429, -2.654, -2.257), (-0.789, -2.174, -3.149), (-0.6008, -3.547, -2.64), (1.259, -1.251, -3.486), (2.257, -2.327, -3.055), (2.51, 0.7771, -3.819), (3.911, 0.5379, -3.47), (2.313, 3.125, -4.1), (3.495, 3.847, -3.764), (0.57, 4.87, -4.381), (1.03, 6.156, -4.11), (-2.161, 5.275, -4.583), (-2.329, 6.586, -4.468), (-5.081, 4.453, -4.652), (-5.442, 5.634, -4.613), (-7.232, 2.825, -4.663), (-8.055, 3.69, -4.619), (-8.316, 0.7082, -4.69), (-9.482, 1.108, -4.646), (-8.28, -1.531, -4.757), (-9.502, -1.666, -4.724), (-7.163, -3.505, -4.846), (-8.164, -4.152, -4.822), (-5.116, -4.874, -4.924), (-5.73, -5.919, -4.905), (-2.539, -5.394, -4.963), (-2.662, -6.663, -4.926), (0.08053, -4.927, -5.029), (0.4655, -6.23, -4.936), (2.245, -3.444, -5.233), (3.055, -4.587, -5.087), (3.517, -1.185, -5.55), (4.642, -1.973, -5.372), (3.823, 1.473, -5.927), (5.109, 1.17, -5.732), (3.213, 4.084, -6.331), (4.447, 4.316, -6.142), (1.817, 6.203, -6.699), (2.79, 6.931, -6.54), (-0.1225, 7.468, -6.957), (0.4246, 8.587, -6.878), (-2.36, 7.633, -7.052), (-2.334, 8.918, -7.034), (-5.071, 6.572, -7.068), (-5.571, 7.753, -7.055), (-7.173, 4.388, -7.132), (-8.107, 5.249, -7.111), (-8.186, 1.443, -7.232), (-9.388, 1.838, -7.206), (-7.919, -1.732, -7.36), (-9.164, -1.892, -7.33), (-6.858, -4.204, -7.387), (-7.788, -4.797, -7.361), (-3.746, -6.736, -9.55), (-4.468, -7.808, -9.518), (-0.6139, -7.565, -9.71), (-0.9005, -8.829, -9.679), (2.81, -7.157, -9.854), (3.017, -8.421, -9.828), (5.892, -5.508, -9.968), (6.556, -6.557, -9.951), (8.179, -2.855, -10.0), (9.178, -3.504, -10.0), (9.398, -0.05611, -10.01), (10.4, -0.1873, -10.01), (-6.32, -6.451, -9.259), (-5.533, -5.659, -9.287), (-0.6801, 2.986, -2.013), (-0.6877, 4.293, -2.012), (-2.886, 3.465, -1.936), (-2.468, 2.306, -2.026), (-4.51, 1.175, -1.84), (-3.477, 0.7073, -2.169), (-4.255, -1.549, -2.042), (-3.157, -1.045, -2.51), (-2.096, -3.286, -2.45), (-1.736, -2.081, -2.942), (0.8913, -3.132, -2.843), (0.2567, -1.83, -3.323), (3.25, -1.002, -3.27), (1.994, -0.3062, -3.654), (3.917, 2.221, -3.621), (2.556, 1.964, -3.961), (2.412, 5.155, -3.93), (1.565, 4.092, -4.244), (-0.6288, 6.536, -4.299), (-0.7331, 5.199, -4.493), (-3.923, 6.222, -4.561), (-3.651, 4.961, -4.626), (-6.826, 4.742, -4.621), (-6.252, 3.699, -4.659), (-8.899, 2.44, -4.627), (-7.877, 1.796, -4.674), (-9.628, -0.2837, -4.682), (-8.402, -0.4184, -4.72), (-8.954, -2.958, -4.773), (-7.818, -2.56, -4.801), (-7.032, -5.121, -4.868), (-6.21, -4.259, -4.888), (-4.23, -6.399, -4.921), (-3.855, -5.221, -4.945), (-1.075, -6.564, -4.925), (-1.21, -5.257, -4.987), (1.837, -5.517, -4.997), (1.229, -4.272, -5.118), (3.953, -3.355, -5.22), (2.971, -2.371, -5.384), (4.985, -0.428, -5.546), (3.759, 0.1276, -5.734), (4.883, 2.769, -5.935), (3.598, 2.805, -6.129), (3.703, 5.696, -6.344), (2.578, 5.208, -6.522), (1.657, 7.87, -6.721), (0.8829, 6.928, -6.842), (-0.907, 8.892, -6.973), (-1.199, 7.661, -7.017), (-3.959, 8.476, -7.049), (-3.717, 7.216, -7.06), (-6.94, 6.612, -7.078), (-6.209, 5.571, -7.095), (-8.883, 3.604, -7.156), (-7.794, 2.963, -7.179), (-9.426, -0.02427, -7.265), (-8.171, -0.1532, -7.294), (-8.448, -3.64, -7.399), (-7.31, -3.169, -7.429), (-5.652, -7.057, -9.42), (-2.777, -8.417, -9.601), (-2.255, -7.237, -9.633), (1.064, -8.772, -9.754), (1.104, -7.483, -9.783), (4.851, -7.616, -9.894), (4.406, -6.439, -9.917), (7.974, -5.138, -9.983), (7.125, -4.264, -9.992), (9.982, -1.593, -10.01), (8.897, -1.243, -10.01), (-4.815, -6.095, -9.452), (-1.142, 2.936, -2.015), (-1.183, 4.242, -2.006), (-3.444, 3.018, -1.903), (-2.05, 2.6, -2.02), (-4.65, 0.4594, -1.845), (-3.35, 1.16, -2.111), (-3.88, -2.13, -2.149), (-3.374, -0.6337, -2.408), (-1.354, -3.462, -2.544), (-2.171, -1.94, -2.833), (1.596, -2.768, -2.949), (-0.2697, -2.029, -3.239), (3.623, -0.2466, -3.373), (1.647, -0.7997, -3.57), (3.752, 3.051, -3.692), (2.564, 1.367, -3.891), (1.745, 5.696, -4.019), (1.971, 3.624, -4.172), (-1.483, 6.592, -4.388), (-0.06287, 5.064, -4.439), (-4.691, 5.95, -4.591), (-2.905, 5.142, -4.607), (-7.464, 4.231, -4.62), (-5.686, 4.091, -4.657), (-9.22, 1.78, -4.636), (-7.577, 2.319, -4.668), (-9.595, -0.9793, -4.703), (-8.382, 0.1461, -4.704), (-8.584, -3.569, -4.797), (-8.071, -2.052, -4.779), (-6.396, -5.541, -4.888), (-6.705, -3.896, -4.868), (-3.45, -6.555, -4.924), (-4.495, -5.066, -4.935), (-0.2953, -6.423, -4.928), (-1.874, -5.346, -4.974), (2.466, -5.074, -5.039), (0.6658, -4.62, -5.07), (4.321, -2.677, -5.294), (2.628, -2.923, -5.306), (5.071, 0.3691, -5.638), (3.658, -0.5355, -5.641), (4.687, 3.552, -6.038), (3.729, 2.142, -6.028), (3.263, 6.332, -6.443), (2.911, 4.658, -6.428), (1.049, 8.255, -6.803), (1.36, 6.584, -6.773), (-1.607, 8.936, -7.007), (-0.6549, 7.588, -6.99), (-4.777, 8.144, -7.051), (-3.029, 7.45, -7.058), (-7.549, 5.952, -7.094), (-5.656, 6.094, -7.08), (-9.167, 2.73, -7.18), (-7.507, 3.69, -7.155), (-9.328, -0.9618, -7.297), (-8.205, 0.6477, -7.263), (-8.083, -4.324, -7.429), (-7.626, -2.47, -7.395), (-5.102, -7.434, -9.468), (-1.849, -8.652, -9.64), (-3.025, -7.0, -9.593), (2.046, -8.628, -9.791), (0.2421, -7.551, -9.747), (5.721, -7.112, -9.924), (3.617, -6.823, -9.886), (8.602, -4.344, -9.993), (6.526, -4.906, -9.982), (10.24, -0.7796, -10.01), (8.56, -2.045, -10.01), (-5.223, -5.832, -9.41), (-0.2869, 3.022, -2.013), (-0.2869, 4.278, -2.013), (-2.299, 3.83, -1.968), (-2.842, 1.965, -2.04), (-4.265, 1.865, -1.852), (-3.536, 0.2478, -2.236), (-4.523, -0.9129, -1.946), (-2.884, -1.419, -2.616), (-2.792, -3.005, -2.355), (-1.271, -2.155, -3.048), (0.1507, -3.386, -2.741), (0.7715, -1.565, -3.405), (2.783, -1.696, -3.163), (2.281, 0.2261, -3.737), (3.96, 1.375, -3.548), (2.467, 2.554, -4.03), (2.995, 4.527, -3.845), (1.09, 4.508, -4.314), (0.2144, 6.387, -4.205), (-1.439, 5.264, -4.54), (-3.135, 6.431, -4.52), (-4.381, 4.725, -4.641), (-6.145, 5.207, -4.62), (-6.764, 3.273, -4.661), (-8.505, 3.077, -4.622), (-8.12, 1.256, -4.681), (-9.585, 0.4144, -4.663), (-8.363, -0.9789, -4.738), (-9.257, -2.32, -4.748), (-7.51, -3.044, -4.824), (-7.62, -4.653, -4.845), (-5.676, -4.583, -4.907), (-4.991, -6.181, -4.914), (-3.2, -5.328, -4.954), (-1.868, -6.638, -4.925), (-0.557, -5.113, -5.005), (1.165, -5.899, -4.963), (1.755, -3.875, -5.173), (3.526, -3.99, -5.151), (3.264, -1.788, -5.466), (4.837, -1.21, -5.458), (3.81, 0.8, -5.83), (5.019, 1.971, -5.832), (3.422, 3.454, -6.231), (4.095, 5.019, -6.243), (2.21, 5.722, -6.612), (2.238, 7.422, -6.632), (0.3856, 7.22, -6.903), (-0.2335, 8.768, -6.93), (-1.767, 7.672, -7.037), (-3.138, 8.728, -7.044), (-4.404, 6.918, -7.063), (-6.275, 7.209, -7.065), (-6.713, 4.997, -7.112), (-8.523, 4.444, -7.133), (-8.016, 2.21, -7.205), (-9.439, 0.9115, -7.235), (-8.071, -0.9491, -7.327), (-8.826, -2.791, -7.365), (-7.037, -3.759, -7.457), (-6.058, -6.718, -9.378), (-3.652, -8.126, -9.56), (-1.443, -7.426, -9.672), (0.07847, -8.833, -9.717), (1.962, -7.346, -9.819), (3.944, -8.049, -9.862), (5.164, -5.995, -9.944), (7.286, -5.872, -9.968), (7.673, -3.576, -9.999), (9.612, -2.545, -10.01), (9.175, -0.5562, -10.01), (-4.311, -6.415, -9.501), (-1.611, 2.845, 0.3167), (-0.000818, 3.073, 0.3207), (-1.717, 4.128, 0.3388), (-0.000818, 4.227, 0.3207), (-3.169, 1.596, 0.2711), (-3.947, 2.512, 0.4626), (-3.538, -0.2068, 0.02214), (-4.703, -0.2505, 0.4656), (-2.576, -1.749, -0.39), (-3.429, -2.654, 0.0763), (-0.789, -2.174, -0.8159), (-0.6008, -3.547, -0.3063), (1.259, -1.251, -1.152), (2.257, -2.327, -0.7215), (2.51, 0.7771, -1.485), (3.911, 0.5379, -1.136), (2.313, 3.125, -1.766), (3.495, 3.847, -1.43), (0.57, 4.87, -2.047), (1.03, 6.156, -1.776), (-2.161, 5.275, -2.249), (-2.329, 6.586, -2.135), (-5.081, 4.453, -2.319), (-5.442, 5.634, -2.28), (-7.232, 2.825, -2.33), (-8.055, 3.69, -2.285), (-8.316, 0.7082, -2.357), (-9.482, 1.108, -2.312), (-8.28, -1.531, -2.424), (-9.502, -1.666, -2.391), (-7.163, -3.505, -2.513), (-8.164, -4.152, -2.488), (-5.116, -4.874, -2.59), (-5.73, -5.919, -2.572), (-2.539, -5.394, -2.629), (-2.662, -6.663, -2.592), (0.08053, -4.927, -2.695), (0.4655, -6.23, -2.603), (2.245, -3.444, -2.9), (3.055, -4.587, -2.753), (3.517, -1.185, -3.217), (4.642, -1.973, -3.039), (3.823, 1.473, -3.593), (5.109, 1.17, -3.398), (3.213, 4.084, -3.998), (4.447, 4.316, -3.808), (1.817, 6.203, -4.365), (2.79, 6.931, -4.207), (-0.1225, 7.468, -4.623), (0.4246, 8.587, -4.545), (-2.36, 7.633, -4.719), (-2.334, 8.918, -4.7), (-5.071, 6.572, -4.734), (-5.571, 7.753, -4.721), (-7.173, 4.388, -4.798), (-8.107, 5.249, -4.778), (-8.186, 1.443, -4.899), (-9.388, 1.838, -4.872), (-7.919, -1.732, -5.026), (-9.164, -1.892, -4.996), (-6.858, -4.204, -5.144), (-7.788, -4.797, -5.117), (-3.746, -6.736, -7.217), (-4.468, -7.808, -7.184), (-0.6139, -7.565, -7.376), (-0.9005, -8.829, -7.345), (2.81, -7.157, -7.52), (3.017, -8.421, -7.494), (5.892, -5.508, -7.635), (6.556, -6.557, -7.617), (8.179, -2.855, -7.67), (9.178, -3.504, -7.668), (9.398, -0.05611, -7.673), (10.4, -0.1873, -7.673), (-6.32, -6.451, -7.015), (-5.533, -5.659, -7.044), (-0.6801, 2.986, 0.3203), (-0.6877, 4.293, 0.3219), (-2.886, 3.465, 0.3971), (-2.468, 2.306, 0.3075), (-4.51, 1.175, 0.494), (-3.477, 0.7073, 0.1651), (-4.255, -1.549, 0.2916), (-3.157, -1.045, -0.176), (-2.096, -3.286, -0.1166), (-1.736, -2.081, -0.6082), (0.8913, -3.132, -0.5098), (0.2567, -1.83, -0.9897), (3.25, -1.002, -0.9368), (1.994, -0.3062, -1.321), (3.917, 2.221, -1.287), (2.556, 1.964, -1.628), (2.412, 5.155, -1.596), (1.565, 4.092, -1.91), (-0.6288, 6.536, -1.966), (-0.7331, 5.199, -2.159), (-3.923, 6.222, -2.227), (-3.651, 4.961, -2.293), (-6.826, 4.742, -2.288), (-6.252, 3.699, -2.326), (-8.899, 2.44, -2.294), (-7.877, 1.796, -2.34), (-9.628, -0.2837, -2.348), (-8.402, -0.4184, -2.387), (-8.954, -2.958, -2.439), (-7.818, -2.56, -2.468), (-7.032, -5.121, -2.534), (-6.21, -4.259, -2.554), (-4.23, -6.399, -2.587), (-3.855, -5.221, -2.611), (-1.075, -6.564, -2.591), (-1.21, -5.257, -2.654), (1.837, -5.517, -2.663), (1.229, -4.272, -2.784), (3.953, -3.355, -2.886), (2.971, -2.371, -3.05), (4.985, -0.428, -3.213), (3.759, 0.1276, -3.401), (4.883, 2.769, -3.601), (3.598, 2.805, -3.796), (3.703, 5.696, -4.01), (2.578, 5.208, -4.189), (1.657, 7.87, -4.387), (0.8829, 6.928, -4.508), (-0.907, 8.892, -4.64), (-1.199, 7.661, -4.683), (-3.959, 8.476, -4.715), (-3.717, 7.216, -4.727), (-6.94, 6.612, -4.745), (-6.209, 5.571, -4.761), (-8.883, 3.604, -4.822), (-7.794, 2.963, -4.846), (-9.426, -0.02427, -4.932), (-8.171, -0.1532, -4.96), (-8.448, -3.64, -5.065), (-7.31, -3.169, -5.096), (-5.652, -7.057, -7.086), (-2.777, -8.417, -7.267), (-2.255, -7.237, -7.299), (1.064, -8.772, -7.421), (1.104, -7.483, -7.45), (4.851, -7.616, -7.561), (4.406, -6.439, -7.583), (7.974, -5.138, -7.649), (7.125, -4.264, -7.658), (9.982, -1.593, -7.673), (8.897, -1.243, -7.673), (-4.815, -6.095, -7.119), (-1.142, 2.936, 0.319), (-1.183, 4.242, 0.3277), (-3.444, 3.018, 0.4309), (-2.05, 2.6, 0.3135), (-4.65, 0.4594, 0.4891), (-3.35, 1.16, 0.2227), (-3.88, -2.13, 0.1842), (-3.374, -0.6337, -0.07414), (-1.354, -3.462, -0.2107), (-2.171, -1.94, -0.4992), (1.596, -2.768, -0.6151), (-0.2697, -2.029, -0.905), (3.623, -0.2466, -1.039), (1.647, -0.7997, -1.236), (3.752, 3.051, -1.358), (2.564, 1.367, -1.557), (1.745, 5.696, -1.685), (1.971, 3.624, -1.838), (-1.483, 6.592, -2.054), (-0.06287, 5.064, -2.105), (-4.691, 5.95, -2.257), (-2.905, 5.142, -2.273), (-7.464, 4.231, -2.286), (-5.686, 4.091, -2.323), (-9.22, 1.78, -2.302), (-7.577, 2.319, -2.334), (-9.595, -0.9793, -2.369), (-8.382, 0.1461, -2.371), (-8.584, -3.569, -2.464), (-8.071, -2.052, -2.445), (-6.396, -5.541, -2.554), (-6.705, -3.896, -2.534), (-3.45, -6.555, -2.59), (-4.495, -5.066, -2.602), (-0.2953, -6.423, -2.594), (-1.874, -5.346, -2.641), (2.466, -5.074, -2.705), (0.6658, -4.62, -2.736), (4.321, -2.677, -2.961), (2.628, -2.923, -2.973), (5.071, 0.3691, -3.304), (3.658, -0.5355, -3.308), (4.687, 3.552, -3.705), (3.729, 2.142, -3.694), (3.263, 6.332, -4.109), (2.911, 4.658, -4.094), (1.049, 8.255, -4.47), (1.36, 6.584, -4.439), (-1.607, 8.936, -4.673), (-0.6549, 7.588, -4.657), (-4.777, 8.144, -4.718), (-3.029, 7.45, -4.724), (-7.549, 5.952, -4.76), (-5.656, 6.094, -4.746), (-9.167, 2.73, -4.846), (-7.507, 3.69, -4.821), (-9.328, -0.9618, -4.963), (-8.205, 0.6477, -4.929), (-8.083, -4.324, -5.095), (-7.626, -2.47, -5.061), (-5.102, -7.434, -7.135), (-1.849, -8.652, -7.306), (-3.025, -7.0, -7.259), (2.046, -8.628, -7.458), (0.2421, -7.551, -7.413), (5.721, -7.112, -7.591), (3.617, -6.823, -7.553), (8.602, -4.344, -7.66), (6.526, -4.906, -7.648), (10.24, -0.7796, -7.673), (8.56, -2.045, -7.672), (-5.223, -5.832, -7.076), (-0.2869, 3.022, 0.3207), (-0.2869, 4.278, 0.3207), (-2.299, 3.83, 0.3655), (-2.842, 1.965, 0.2937), (-4.265, 1.865, 0.482), (-3.536, 0.2478, 0.09716), (-4.523, -0.9129, 0.3872), (-2.884, -1.419, -0.2822), (-2.792, -3.005, -0.02157), (-1.271, -2.155, -0.7141), (0.1507, -3.386, -0.4069), (0.7715, -1.565, -1.071), (2.783, -1.696, -0.8296), (2.281, 0.2261, -1.404), (3.96, 1.375, -1.215), (2.467, 2.554, -1.697), (2.995, 4.527, -1.511), (1.09, 4.508, -1.98), (0.2144, 6.387, -1.871), (-1.439, 5.264, -2.207), (-3.135, 6.431, -2.186), (-4.381, 4.725, -2.307), (-6.145, 5.207, -2.286), (-6.764, 3.273, -2.327), (-8.505, 3.077, -2.288), (-8.12, 1.256, -2.348), (-9.585, 0.4144, -2.329), (-8.363, -0.9789, -2.405), (-9.257, -2.32, -2.415), (-7.51, -3.044, -2.49), (-7.62, -4.653, -2.512), (-5.676, -4.583, -2.573), (-4.991, -6.181, -2.581), (-3.2, -5.328, -2.62), (-1.868, -6.638, -2.592), (-0.557, -5.113, -2.671), (1.165, -5.899, -2.63), (1.755, -3.875, -2.839), (3.526, -3.99, -2.817), (3.264, -1.788, -3.132), (4.837, -1.21, -3.124), (3.81, 0.8, -3.496), (5.019, 1.971, -3.499), (3.422, 3.454, -3.897), (4.095, 5.019, -3.909), (2.21, 5.722, -4.279), (2.238, 7.422, -4.298), (0.3856, 7.22, -4.569), (-0.2335, 8.768, -4.596), (-1.767, 7.672, -4.703), (-3.138, 8.728, -4.71), (-4.404, 6.918, -4.73), (-6.275, 7.209, -4.732), (-6.713, 4.997, -4.779), (-8.523, 4.444, -4.799), (-8.016, 2.21, -4.872), (-9.439, 0.9115, -4.901), (-8.071, -0.9491, -4.993), (-8.826, -2.791, -5.031), (-7.037, -3.759, -5.124), (-6.058, -6.718, -7.045), (-3.652, -8.126, -7.227), (-1.443, -7.426, -7.338), (0.07847, -8.833, -7.383), (1.962, -7.346, -7.486), (3.944, -8.049, -7.528), (5.164, -5.995, -7.611), (7.286, -5.872, -7.635), (7.673, -3.576, -7.665), (9.612, -2.545, -7.671), (9.175, -0.5562, -7.673), (-4.311, -6.415, -7.168), (0.05778, 3.323, -2.013), (0.05778, 3.323, 0.3207), (0.08191, 3.65, -2.013), (0.08191, 3.65, 0.3207), (0.05778, 3.977, -2.013), (0.05778, 3.977, 0.3207), (9.651, 0.02372, -10.01), (9.651, 0.02372, -7.673), (9.951, 0.0362, -10.01), (9.951, 0.0362, -7.673), (10.22, -0.04345, -10.01), (10.22, -0.04345, -7.673), (-7.788, -4.797, -9.821), (-6.32, -6.451, -10.0), (-6.858, -4.204, -9.86), (-5.533, -5.659, -10.04), (-7.323, -4.5, -9.841), (-7.314, -4.505, -7.38), (-5.921, -6.041, -9.264), (-5.927, -6.055, -10.02), (-5.702, -5.817, -9.275), (-5.73, -5.857, -10.03), (-6.146, -6.268, -9.259), (-6.123, -6.253, -10.01), (-7.555, -4.649, -9.831), (-7.565, -4.663, -7.371), (-7.091, -4.352, -9.85), (-7.064, -4.335, -7.386)], [], [(98, 242, 534, 390), (29, 174, 466, 321), (209, 137, 429, 501), (99, 243, 535, 391), (278, 59, 351, 570), (26, 175, 467, 318), (210, 138, 430, 502), (279, 60, 352, 571), (100, 244, 536, 392), (31, 176, 468, 323), (211, 139, 431, 503), (101, 245, 537, 393), (280, 74, 366, 572), (28, 177, 469, 320), (212, 140, 432, 504), (102, 246, 538, 394), (281, 63, 355, 573), (33, 178, 470, 325), (213, 141, 433, 505), (103, 247, 539, 395), (282, 64, 356, 574), (30, 179, 471, 322), (214, 142, 434, 506), (104, 248, 540, 396), (283, 65, 357, 575), (35, 180, 472, 327), (215, 143, 435, 507), (105, 249, 541, 397), (284, 66, 358, 576), (32, 181, 473, 324), (216, 144, 436, 508), (76, 148, 440, 368), (149, 77, 369, 441), (106, 250, 542, 398), (285, 67, 359, 577), (37, 182, 474, 329), (217, 145, 437, 509), (107, 251, 543, 399), (286, 68, 360, 578), (34, 183, 475, 326), (218, 146, 438, 510), (219, 147, 439, 511), (108, 252, 544, 400), (287, 69, 361, 579), (39, 184, 476, 331), (150, 78, 370, 442), (109, 253, 545, 401), (288, 70, 362, 580), (36, 185, 477, 328), (1, 220, 512, 293), (151, 79, 371, 443), (221, 3, 295, 513), (110, 254, 546, 402), (289, 71, 363, 581), (41, 186, 478, 333), (152, 80, 372, 444), (111, 255, 547, 403), (290, 72, 364, 582), (38, 187, 479, 330), (153, 81, 373, 445), (291, 62, 354, 583), (112, 256, 548, 404), (43, 188, 480, 335), (222, 2, 294, 514), (154, 82, 374, 446), (113, 257, 549, 405), (40, 189, 481, 332), (223, 4, 296, 515), (155, 83, 375, 447), (114, 258, 550, 406), (45, 190, 482, 337), (224, 5, 297, 516), (156, 84, 376, 448), (115, 259, 551, 407), (42, 191, 483, 334), (225, 6, 298, 517), (157, 85, 377, 449), (116, 260, 552, 408), (47, 192, 484, 339), (226, 7, 299, 518), (158, 86, 378, 450), (117, 261, 553, 409), (44, 193, 485, 336), (227, 8, 300, 519), (159, 87, 379, 451), (118, 262, 554, 410), (49, 194, 486, 341), (228, 9, 301, 520), (160, 88, 380, 452), (119, 263, 555, 411), (46, 195, 487, 338), (229, 10, 302, 521), (161, 89, 381, 453), (120, 264, 556, 412), (51, 196, 488, 343), (230, 11, 303, 522), (162, 90, 382, 454), (121, 265, 557, 413), (48, 197, 489, 340), (231, 12, 304, 523), (163, 91, 383, 455), (122, 266, 558, 414), (53, 198, 490, 345), (232, 13, 305, 524), (164, 92, 384, 456), (123, 267, 559, 415), (50, 199, 491, 342), (233, 14, 306, 525), (165, 93, 385, 457), (124, 268, 560, 416), (55, 200, 492, 347), (234, 15, 307, 526), (166, 94, 386, 458), (125, 269, 561, 417), (52, 201, 493, 344), (235, 16, 308, 527), (167, 95, 387, 459), (126, 270, 562, 418), (57, 202, 494, 349), (236, 17, 309, 528), (168, 96, 388, 460), (127, 271, 563, 419), (54, 203, 495, 346), (237, 18, 310, 529), (169, 97, 389, 461), (128, 272, 564, 420), (59, 204, 496, 351), (238, 19, 311, 530), (170, 98, 390, 462), (129, 273, 565, 421), (56, 205, 497, 348), (239, 20, 312, 531), (171, 99, 391, 463), (130, 274, 566, 422), (61, 206, 498, 353), (240, 21, 313, 532), (172, 100, 392, 464), (131, 275, 567, 423), (58, 207, 499, 350), (241, 22, 314, 533), (173, 101, 393, 465), (132, 276, 568, 424), (63, 208, 500, 355), (242, 23, 315, 534), (174, 102, 394, 466), (133, 277, 569, 425), (243, 24, 316, 535), (175, 103, 395, 467), (65, 209, 501, 357), (134, 278, 570, 426), (62, 210, 502, 354), (244, 25, 317, 536), (176, 104, 396, 468), (135, 279, 571, 427), (245, 26, 318, 537), (177, 105, 397, 469), (67, 211, 503, 359), (136, 280, 572, 428), (64, 212, 504, 356), (246, 27, 319, 538), (178, 106, 398, 470), (247, 28, 320, 539), (179, 107, 399, 471), (137, 281, 573, 429), (69, 213, 505, 361), (138, 282, 574, 430), (66, 214, 506, 358), (248, 29, 321, 540), (180, 108, 400, 472), (249, 30, 322, 541), (181, 109, 401, 473), (139, 283, 575, 431), (71, 215, 507, 363), (140, 284, 576, 432), (68, 216, 508, 360), (250, 31, 323, 542), (148, 0, 292, 440), (182, 110, 402, 474), (251, 32, 324, 543), (2, 149, 441, 294), (183, 111, 403, 475), (141, 285, 577, 433), (73, 217, 509, 365), (142, 286, 578, 434), (70, 218, 510, 362), (252, 33, 325, 544), (184, 112, 404, 476), (75, 219, 511, 367), (253, 34, 326, 545), (185, 113, 405, 477), (143, 287, 579, 435), (5, 150, 442, 297), (144, 288, 580, 436), (220, 76, 368, 512), (254, 35, 327, 546), (0, 151, 443, 292), (186, 114, 406, 478), (77, 221, 513, 369), (255, 36, 328, 547), (187, 115, 407, 479), (145, 289, 581, 437), (7, 152, 444, 299), (146, 290, 582, 438), (256, 37, 329, 548), (4, 153, 445, 296), (188, 116, 408, 480), (147, 291, 583, 439), (257, 38, 330, 549), (189, 117, 409, 481), (78, 222, 514, 370), (9, 154, 446, 301), (79, 223, 515, 371), (258, 39, 331, 550), (6, 155, 447, 298), (190, 118, 410, 482), (259, 40, 332, 551), (191, 119, 411, 483), (80, 224, 516, 372), (11, 156, 448, 303), (81, 225, 517, 373), (260, 41, 333, 552), (8, 157, 449, 300), (192, 120, 412, 484), (261, 42, 334, 553), (193, 121, 413, 485), (82, 226, 518, 374), (13, 158, 450, 305), (83, 227, 519, 375), (262, 43, 335, 554), (10, 159, 451, 302), (194, 122, 414, 486), (263, 44, 336, 555), (195, 123, 415, 487), (84, 228, 520, 376), (15, 160, 452, 307), (85, 229, 521, 377), (264, 45, 337, 556), (12, 161, 453, 304), (196, 124, 416, 488), (265, 46, 338, 557), (197, 125, 417, 489), (86, 230, 522, 378), (17, 162, 454, 309), (87, 231, 523, 379), (266, 47, 339, 558), (14, 163, 455, 306), (198, 126, 418, 490), (267, 48, 340, 559), (199, 127, 419, 491), (88, 232, 524, 380), (19, 164, 456, 311), (89, 233, 525, 381), (268, 49, 341, 560), (16, 165, 457, 308), (200, 128, 420, 492), (269, 50, 342, 561), (201, 129, 421, 493), (90, 234, 526, 382), (21, 166, 458, 313), (91, 235, 527, 383), (270, 51, 343, 562), (18, 167, 459, 310), (202, 130, 422, 494), (271, 52, 344, 563), (203, 131, 423, 495), (92, 236, 528, 384), (23, 168, 460, 315), (93, 237, 529, 385), (272, 53, 345, 564), (20, 169, 461, 312), (204, 132, 424, 496), (273, 54, 346, 565), (205, 133, 425, 497), (94, 238, 530, 386), (25, 170, 462, 317), (95, 239, 531, 387), (274, 55, 347, 566), (22, 171, 463, 314), (206, 134, 426, 498), (275, 56, 348, 567), (207, 135, 427, 499), (96, 240, 532, 388), (27, 172, 464, 319), (97, 241, 533, 389), (276, 57, 349, 568), (24, 173, 465, 316), (208, 136, 428, 500), (277, 58, 350, 569), (1, 293, 585, 584), (584, 585, 587, 586), (586, 587, 589, 588), (3, 588, 589, 295), (364, 72, 590, 591), (591, 590, 592, 593), (593, 592, 594, 595), (365, 595, 594, 73), (60, 75, 367, 352), (74, 61, 353, 366), (61, 74, 597, 596), (75, 60, 598, 599), (610, 598, 60, 611), (604, 75, 599, 605), (608, 600, 601, 609), (606, 602, 603, 607), (602, 604, 605, 603), (74, 606, 607, 597), (596, 608, 609, 61), (600, 610, 611, 601)])
me_plane_003.materials.append(mat_walls)
me_plane_003.use_remesh_preserve_volume = False
me_plane_003.use_remesh_preserve_attributes = False
me_plane_003.use_mirror_vertex_groups = False
me_plane_003.update()
me_cube_001 = bpy.data.meshes.new('Cube.001')
me_cube_001.from_pydata([(-1.0, -1.0, -1.0), (-1.0, -1.0, 1.0), (-1.0, 1.0, -1.0), (-1.0, 1.0, 1.0), (1.0, -1.0, -1.0), (1.0, -1.0, 1.0), (1.0, 1.0, -1.0), (1.0, 1.0, 1.0)], [], [(0, 1, 3, 2), (2, 3, 7, 6), (6, 7, 5, 4), (4, 5, 1, 0), (2, 6, 4, 0), (7, 3, 1, 5)])
me_cube_001.materials.append(mat_scenery)
me_cube_001.use_remesh_preserve_volume = False
me_cube_001.use_remesh_preserve_attributes = False
me_cube_001.use_mirror_vertex_groups = False
me_cube_001.update()
me_plane_005 = bpy.data.meshes.new('Plane.005')
me_plane_005.from_pydata([(-1.611, 2.845, -1.884), (-0.000818, 3.073, -1.88), (-1.717, 4.128, -1.862), (-0.000818, 4.227, -1.88), (-3.169, 1.596, -1.929), (-3.947, 2.512, -1.738), (-3.538, -0.2068, -2.178), (-4.703, -0.2505, -1.735), (-2.576, -1.749, -2.591), (-3.429, -2.654, -2.124), (-0.789, -2.174, -3.016), (-0.6008, -3.547, -2.507), (1.259, -1.251, -3.353), (2.257, -2.327, -2.922), (2.51, 0.7771, -3.685), (3.911, 0.5379, -3.337), (2.313, 3.125, -3.967), (3.495, 3.847, -3.631), (0.57, 4.87, -4.247), (1.03, 6.156, -3.977), (-2.161, 5.275, -4.449), (-2.329, 6.586, -4.335), (-5.081, 4.453, -4.519), (-5.442, 5.634, -4.48), (-7.232, 2.825, -4.53), (-8.055, 3.69, -4.486), (-8.316, 0.7082, -4.557), (-9.482, 1.108, -4.513), (-8.28, -1.531, -4.624), (-9.502, -1.666, -4.591), (-7.163, -3.505, -4.713), (-8.164, -4.152, -4.689), (-5.116, -4.874, -4.791), (-5.73, -5.919, -4.772), (-2.539, -5.394, -4.83), (-2.662, -6.663, -4.793), (0.08053, -4.927, -4.895), (0.4655, -6.23, -4.803), (2.245, -3.444, -5.1), (3.055, -4.587, -4.954), (3.517, -1.185, -5.417), (4.642, -1.973, -5.239), (3.823, 1.473, -5.794), (5.109, 1.17, -5.599), (3.213, 4.084, -6.198), (4.447, 4.316, -6.009), (1.817, 6.203, -6.565), (2.79, 6.931, -6.407), (-0.1225, 7.468, -6.824), (0.4246, 8.587, -6.745), (-2.36, 7.633, -6.919), (-2.334, 8.918, -6.901), (-5.071, 6.572, -6.935), (-5.571, 7.753, -6.922), (-7.173, 4.388, -6.999), (-8.107, 5.249, -6.978), (-8.186, 1.443, -7.099), (-9.388, 1.838, -7.073), (-7.919, -1.732, -7.227), (-9.164, -1.892, -7.196), (-6.858, -4.204, -7.344), (-7.788, -4.797, -7.318), (-3.746, -6.736, -9.417), (-4.468, -7.808, -9.385), (-0.6139, -7.565, -9.577), (-0.9005, -8.829, -9.546), (2.81, -7.157, -9.721), (3.017, -8.421, -9.695), (5.892, -5.508, -9.835), (6.556, -6.557, -9.818), (8.179, -2.855, -9.871), (9.178, -3.504, -9.869), (9.398, -0.05611, -9.874), (10.4, -0.1873, -9.874), (-6.32, -6.451, -9.216), (-5.533, -5.659, -9.245), (-0.6801, 2.986, -1.88), (-0.6877, 4.293, -1.879), (-2.886, 3.465, -1.803), (-2.468, 2.306, -1.893), (-4.51, 1.175, -1.707), (-3.477, 0.7073, -2.035), (-4.255, -1.549, -1.909), (-3.157, -1.045, -2.377), (-2.096, -3.286, -2.317), (-1.736, -2.081, -2.809), (0.8913, -3.132, -2.71), (0.2567, -1.83, -3.19), (3.25, -1.002, -3.137), (1.994, -0.3062, -3.521), (3.917, 2.221, -3.488), (2.556, 1.964, -3.828), (2.412, 5.155, -3.797), (1.565, 4.092, -4.111), (-0.6288, 6.536, -4.166), (-0.7331, 5.199, -4.36), (-3.923, 6.222, -4.428), (-3.651, 4.961, -4.493), (-6.826, 4.742, -4.488), (-6.252, 3.699, -4.526), (-8.899, 2.44, -4.494), (-7.877, 1.796, -4.541), (-9.628, -0.2837, -4.549), (-8.402, -0.4184, -4.587), (-8.954, -2.958, -4.64), (-7.818, -2.56, -4.668), (-7.032, -5.121, -4.735), (-6.21, -4.259, -4.755), (-4.23, -6.399, -4.788), (-3.855, -5.221, -4.812), (-1.075, -6.564, -4.792), (-1.21, -5.257, -4.854), (1.837, -5.517, -4.864), (1.229, -4.272, -4.985), (3.953, -3.355, -5.087), (2.971, -2.371, -5.251), (4.985, -0.428, -5.413), (3.759, 0.1276, -5.601), (4.883, 2.769, -5.802), (3.598, 2.805, -5.996), (3.703, 5.696, -6.211), (2.578, 5.208, -6.389), (1.657, 7.87, -6.588), (0.8829, 6.928, -6.709), (-0.907, 8.892, -6.84), (-1.199, 7.661, -6.884), (-3.959, 8.476, -6.916), (-3.717, 7.216, -6.927), (-6.94, 6.612, -6.945), (-6.209, 5.571, -6.962), (-8.883, 3.604, -7.022), (-7.794, 2.963, -7.046), (-9.426, -0.02427, -7.132), (-8.171, -0.1532, -7.161), (-8.448, -3.64, -7.266), (-7.31, -3.169, -7.296), (-5.652, -7.057, -9.287), (-2.777, -8.417, -9.468), (-2.255, -7.237, -9.5), (1.064, -8.772, -9.621), (1.104, -7.483, -9.65), (4.851, -7.616, -9.761), (4.406, -6.439, -9.784), (7.974, -5.138, -9.85), (7.125, -4.264, -9.859), (9.982, -1.593, -9.874), (8.897, -1.243, -9.874), (-4.815, -6.095, -9.319), (-1.142, 2.936, -1.882), (-1.183, 4.242, -1.873), (-3.444, 3.018, -1.77), (-2.05, 2.6, -1.887), (-4.65, 0.4594, -1.711), (-3.35, 1.16, -1.978), (-3.88, -2.13, -2.016), (-3.374, -0.6337, -2.275), (-1.354, -3.462, -2.411), (-2.171, -1.94, -2.7), (1.596, -2.768, -2.816), (-0.2697, -2.029, -3.106), (3.623, -0.2466, -3.24), (1.647, -0.7997, -3.437), (3.752, 3.051, -3.558), (2.564, 1.367, -3.758), (1.745, 5.696, -3.886), (1.971, 3.624, -4.039), (-1.483, 6.592, -4.255), (-0.06287, 5.064, -4.306), (-4.691, 5.95, -4.458), (-2.905, 5.142, -4.474), (-7.464, 4.231, -4.487), (-5.686, 4.091, -4.523), (-9.22, 1.78, -4.503), (-7.577, 2.319, -4.535), (-9.595, -0.9793, -4.569), (-8.382, 0.1461, -4.571), (-8.584, -3.569, -4.664), (-8.071, -2.052, -4.646), (-6.396, -5.541, -4.755), (-6.705, -3.896, -4.735), (-3.45, -6.555, -4.791), (-4.495, -5.066, -4.802), (-0.2953, -6.423, -4.795), (-1.874, -5.346, -4.841), (2.466, -5.074, -4.906), (0.6658, -4.62, -4.937), (4.321, -2.677, -5.161), (2.628, -2.923, -5.173), (5.071, 0.3691, -5.505), (3.658, -0.5355, -5.508), (4.687, 3.552, -5.905), (3.729, 2.142, -5.895), (3.263, 6.332, -6.31), (2.911, 4.658, -6.295), (1.049, 8.255, -6.67), (1.36, 6.584, -6.64), (-1.607, 8.936, -6.874), (-0.6549, 7.588, -6.857), (-4.777, 8.144, -6.918), (-3.029, 7.45, -6.925), (-7.549, 5.952, -6.961), (-5.656, 6.094, -6.947), (-9.167, 2.73, -7.047), (-7.507, 3.69, -7.022), (-9.328, -0.9618, -7.164), (-8.205, 0.6477, -7.13), (-8.083, -4.324, -7.296), (-7.626, -2.47, -7.262), (-5.102, -7.434, -9.335), (-1.849, -8.652, -9.507), (-3.025, -7.0, -9.46), (2.046, -8.628, -9.658), (0.2421, -7.551, -9.614), (5.721, -7.112, -9.791), (3.617, -6.823, -9.753), (8.602, -4.344, -9.86), (6.526, -4.906, -9.849), (10.24, -0.7796, -9.874), (8.56, -2.045, -9.873), (-5.223, -5.832, -9.276), (-0.2869, 3.022, -1.88), (-0.2869, 4.278, -1.88), (-2.299, 3.83, -1.835), (-2.842, 1.965, -1.907), (-4.265, 1.865, -1.719), (-3.536, 0.2478, -2.103), (-4.523, -0.9129, -1.813), (-2.884, -1.419, -2.483), (-2.792, -3.005, -2.222), (-1.271, -2.155, -2.915), (0.1507, -3.386, -2.607), (0.7715, -1.565, -3.272), (2.783, -1.696, -3.03), (2.281, 0.2261, -3.604), (3.96, 1.375, -3.415), (2.467, 2.554, -3.897), (2.995, 4.527, -3.712), (1.09, 4.508, -4.181), (0.2144, 6.387, -4.072), (-1.439, 5.264, -4.407), (-3.135, 6.431, -4.387), (-4.381, 4.725, -4.508), (-6.145, 5.207, -4.487), (-6.764, 3.273, -4.528), (-8.505, 3.077, -4.489), (-8.12, 1.256, -4.548), (-9.585, 0.4144, -4.53), (-8.363, -0.9789, -4.605), (-9.257, -2.32, -4.615), (-7.51, -3.044, -4.691), (-7.62, -4.653, -4.712), (-5.676, -4.583, -4.774), (-4.991, -6.181, -4.781), (-3.2, -5.328, -4.821), (-1.868, -6.638, -4.792), (-0.557, -5.113, -4.872), (1.165, -5.899, -4.83), (1.755, -3.875, -5.04), (3.526, -3.99, -5.017), (3.264, -1.788, -5.333), (4.837, -1.21, -5.325), (3.81, 0.8, -5.697), (5.019, 1.971, -5.699), (3.422, 3.454, -6.098), (4.095, 5.019, -6.11), (2.21, 5.722, -6.479), (2.238, 7.422, -6.499), (0.3856, 7.22, -6.77), (-0.2335, 8.768, -6.797), (-1.767, 7.672, -6.904), (-3.138, 8.728, -6.911), (-4.404, 6.918, -6.93), (-6.275, 7.209, -6.932), (-6.713, 4.997, -6.979), (-8.523, 4.444, -7.0), (-8.016, 2.21, -7.072), (-9.439, 0.9115, -7.102), (-8.071, -0.9491, -7.194), (-8.826, -2.791, -7.232), (-7.037, -3.759, -7.324), (-6.058, -6.718, -9.245), (-3.652, -8.126, -9.427), (-1.443, -7.426, -9.539), (0.07847, -8.833, -9.584), (1.962, -7.346, -9.686), (3.944, -8.049, -9.729), (5.164, -5.995, -9.811), (7.286, -5.872, -9.835), (7.673, -3.576, -9.866), (9.612, -2.545, -9.872), (9.175, -0.5562, -9.874), (-4.311, -6.415, -9.368), (-1.611, 2.845, -1.696), (-0.000818, 3.073, -1.688), (-1.717, 4.128, -1.674), (-0.000818, 4.227, -1.708), (-3.169, 1.596, -1.742), (-3.947, 2.512, -1.551), (-3.538, -0.2068, -1.778), (-4.703, -0.2505, -1.548), (-2.576, -1.749, -2.403), (-3.429, -2.654, -1.937), (-0.789, -2.174, -2.829), (-0.6008, -3.547, -2.319), (1.259, -1.251, -3.166), (2.257, -2.327, -2.735), (2.51, 0.7771, -3.498), (3.911, 0.5379, -3.149), (2.313, 3.125, -3.779), (3.495, 3.847, -3.443), (0.57, 4.87, -4.06), (1.03, 6.156, -3.789), (-2.161, 5.275, -4.262), (-2.329, 6.586, -4.148), (-5.081, 4.453, -4.332), (-5.442, 5.634, -4.293), (-7.232, 2.825, -4.343), (-8.055, 3.69, -4.298), (-8.316, 0.7082, -4.37), (-9.482, 1.108, -4.326), (-8.28, -1.531, -4.437), (-9.502, -1.666, -4.404), (-7.163, -3.505, -4.526), (-8.164, -4.152, -4.501), (-5.116, -4.874, -4.604), (-5.73, -5.919, -4.585), (-2.539, -5.394, -4.643), (-2.662, -6.663, -4.605), (0.08053, -4.927, -4.708), (0.4655, -6.23, -4.616), (2.245, -3.444, -4.913), (3.055, -4.587, -4.766), (3.517, -1.185, -5.23), (4.642, -1.973, -5.052), (3.823, 1.473, -5.606), (5.109, 1.17, -5.411), (3.213, 4.084, -6.011), (4.447, 4.316, -5.821), (1.817, 6.203, -6.378), (2.79, 6.931, -6.22), (-0.1225, 7.468, -6.637), (0.4246, 8.587, -6.558), (-2.36, 7.633, -6.732), (-2.334, 8.918, -6.713), (-5.071, 6.572, -6.747), (-5.571, 7.753, -6.734), (-7.173, 4.388, -6.811), (-8.107, 5.249, -6.791), (-8.186, 1.443, -6.912), (-9.388, 1.838, -6.885), (-7.919, -1.732, -7.039), (-9.164, -1.892, -7.009), (-6.858, -4.204, -7.155), (-7.788, -4.797, -7.136), (-3.746, -6.736, -9.23), (-4.468, -7.808, -9.197), (-0.6139, -7.565, -9.389), (-0.9005, -8.829, -9.358), (2.81, -7.157, -9.534), (3.017, -8.421, -9.507), (5.892, -5.508, -9.648), (6.556, -6.557, -9.631), (8.179, -2.855, -9.684), (9.178, -3.504, -9.681), (9.398, -0.05611, -9.687), (10.4, -0.1873, -9.687), (-6.32, -6.451, -9.028), (-5.533, -5.659, -9.057), (-0.6801, 2.986, -1.689), (-0.6877, 4.293, -1.691), (-2.886, 3.465, -1.616), (-2.468, 2.306, -1.706), (-4.51, 1.175, -1.519), (-3.477, 0.7073, -1.778), (-4.255, -1.549, -1.722), (-3.157, -1.045, -2.189), (-2.096, -3.286, -2.13), (-1.736, -2.081, -2.621), (0.8913, -3.132, -2.523), (0.2567, -1.83, -3.003), (3.25, -1.002, -2.95), (1.994, -0.3062, -3.334), (3.917, 2.221, -3.301), (2.556, 1.964, -3.641), (2.412, 5.155, -3.609), (1.565, 4.092, -3.923), (-0.6288, 6.536, -3.979), (-0.7331, 5.199, -4.172), (-3.923, 6.222, -4.241), (-3.651, 4.961, -4.306), (-6.826, 4.742, -4.301), (-6.252, 3.699, -4.339), (-8.899, 2.44, -4.307), (-7.877, 1.796, -4.353), (-9.628, -0.2837, -4.361), (-8.402, -0.4184, -4.4), (-8.954, -2.958, -4.452), (-7.818, -2.56, -4.481), (-7.032, -5.121, -4.547), (-6.21, -4.259, -4.568), (-4.23, -6.399, -4.6), (-3.855, -5.221, -4.624), (-1.075, -6.564, -4.604), (-1.21, -5.257, -4.667), (1.837, -5.517, -4.676), (1.229, -4.272, -4.797), (3.953, -3.355, -4.899), (2.971, -2.371, -5.063), (4.985, -0.428, -5.226), (3.759, 0.1276, -5.414), (4.883, 2.769, -5.614), (3.598, 2.805, -5.809), (3.703, 5.696, -6.023), (2.578, 5.208, -6.202), (1.657, 7.87, -6.401), (0.8829, 6.928, -6.521), (-0.907, 8.892, -6.653), (-1.199, 7.661, -6.697), (-3.959, 8.476, -6.728), (-3.717, 7.216, -6.74), (-6.94, 6.612, -6.758), (-6.209, 5.571, -6.774), (-8.883, 3.604, -6.835), (-7.794, 2.963, -6.859), (-9.426, -0.02427, -6.945), (-8.171, -0.1532, -6.974), (-8.448, -3.64, -7.079), (-7.31, -3.169, -7.109), (-5.652, -7.057, -9.099), (-2.777, -8.417, -9.281), (-2.255, -7.237, -9.313), (1.064, -8.772, -9.434), (1.104, -7.483, -9.463), (4.851, -7.616, -9.574), (4.406, -6.439, -9.596), (7.974, -5.138, -9.662), (7.125, -4.264, -9.672), (9.982, -1.593, -9.686), (8.897, -1.243, -9.686), (-4.815, -6.095, -9.132), (-1.142, 2.936, -1.691), (-1.183, 4.242, -1.685), (-3.444, 3.018, -1.582), (-2.05, 2.6, -1.7), (-4.65, 0.4594, -1.524), (-3.35, 1.16, -1.778), (-3.88, -2.13, -1.829), (-3.374, -0.6337, -1.778), (-1.354, -3.462, -2.224), (-2.171, -1.94, -2.512), (1.596, -2.768, -2.628), (-0.2697, -2.029, -2.918), (3.623, -0.2466, -3.053), (1.647, -0.7997, -3.249), (3.752, 3.051, -3.371), (2.564, 1.367, -3.571), (1.745, 5.696, -3.698), (1.971, 3.624, -3.851), (-1.483, 6.592, -4.068), (-0.06287, 5.064, -4.118), (-4.691, 5.95, -4.27), (-2.905, 5.142, -4.287), (-7.464, 4.231, -4.299), (-5.686, 4.091, -4.336), (-9.22, 1.78, -4.315), (-7.577, 2.319, -4.348), (-9.595, -0.9793, -4.382), (-8.382, 0.1461, -4.384), (-8.584, -3.569, -4.477), (-8.071, -2.052, -4.458), (-6.396, -5.541, -4.567), (-6.705, -3.896, -4.547), (-3.45, -6.555, -4.604), (-4.495, -5.066, -4.615), (-0.2953, -6.423, -4.607), (-1.874, -5.346, -4.654), (2.466, -5.074, -4.718), (0.6658, -4.62, -4.75), (4.321, -2.677, -4.974), (2.628, -2.923, -4.986), (5.071, 0.3691, -5.317), (3.658, -0.5355, -5.321), (4.687, 3.552, -5.718), (3.729, 2.142, -5.707), (3.263, 6.332, -6.122), (2.911, 4.658, -6.107), (1.049, 8.255, -6.483), (1.36, 6.584, -6.452), (-1.607, 8.936, -6.686), (-0.6549, 7.588, -6.67), (-4.777, 8.144, -6.731), (-3.029, 7.45, -6.737), (-7.549, 5.952, -6.774), (-5.656, 6.094, -6.759), (-9.167, 2.73, -6.86), (-7.507, 3.69, -6.834), (-9.328, -0.9618, -6.976), (-8.205, 0.6477, -6.942), (-8.083, -4.324, -7.108), (-7.626, -2.47, -7.075), (-5.102, -7.434, -9.148), (-1.849, -8.652, -9.32), (-3.025, -7.0, -9.272), (2.046, -8.628, -9.471), (0.2421, -7.551, -9.426), (5.721, -7.112, -9.604), (3.617, -6.823, -9.566), (8.602, -4.344, -9.673), (6.526, -4.906, -9.661), (10.24, -0.7796, -9.687), (8.56, -2.045, -9.685), (-5.223, -5.832, -9.089), (-0.2869, 3.022, -1.689), (-0.2869, 4.278, -1.692), (-2.299, 3.83, -1.648), (-2.842, 1.965, -1.719), (-4.265, 1.865, -1.531), (-3.536, 0.2478, -1.778), (-4.523, -0.9129, -1.626), (-2.884, -1.419, -2.295), (-2.792, -3.005, -2.035), (-1.271, -2.155, -2.727), (0.1507, -3.386, -2.42), (0.7715, -1.565, -3.084), (2.783, -1.696, -2.843), (2.281, 0.2261, -3.417), (3.96, 1.375, -3.228), (2.467, 2.554, -3.71), (2.995, 4.527, -3.525), (1.09, 4.508, -3.993), (0.2144, 6.387, -3.884), (-1.439, 5.264, -4.22), (-3.135, 6.431, -4.199), (-4.381, 4.725, -4.32), (-6.145, 5.207, -4.299), (-6.764, 3.273, -4.341), (-8.505, 3.077, -4.302), (-8.12, 1.256, -4.361), (-9.585, 0.4144, -4.342), (-8.363, -0.9789, -4.418), (-9.257, -2.32, -4.428), (-7.51, -3.044, -4.503), (-7.62, -4.653, -4.525), (-5.676, -4.583, -4.586), (-4.991, -6.181, -4.594), (-3.2, -5.328, -4.633), (-1.868, -6.638, -4.605), (-0.557, -5.113, -4.685), (1.165, -5.899, -4.643), (1.755, -3.875, -4.853), (3.526, -3.99, -4.83), (3.264, -1.788, -5.145), (4.837, -1.21, -5.137), (3.81, 0.8, -5.509), (5.019, 1.971, -5.512), (3.422, 3.454, -5.91), (4.095, 5.019, -5.923), (2.21, 5.722, -6.292), (2.238, 7.422, -6.312), (0.3856, 7.22, -6.583), (-0.2335, 8.768, -6.609), (-1.767, 7.672, -6.716), (-3.138, 8.728, -6.723), (-4.404, 6.918, -6.743), (-6.275, 7.209, -6.745), (-6.713, 4.997, -6.792), (-8.523, 4.444, -6.812), (-8.016, 2.21, -6.885), (-9.439, 0.9115, -6.915), (-8.071, -0.9491, -7.006), (-8.826, -2.791, -7.044), (-7.037, -3.759, -7.137), (-6.058, -6.718, -9.058), (-3.652, -8.126, -9.24), (-1.443, -7.426, -9.351), (0.07847, -8.833, -9.396), (1.962, -7.346, -9.499), (3.944, -8.049, -9.541), (5.164, -5.995, -9.624), (7.286, -5.872, -9.648), (7.673, -3.576, -9.678), (9.612, -2.545, -9.685), (9.175, -0.5562, -9.687), (-4.311, -6.415, -9.181), (9.651, 0.02372, -9.874), (9.651, 0.02372, -9.687), (9.951, 0.0362, -9.874), (9.951, 0.0362, -9.687), (10.22, -0.04345, -9.874), (10.22, -0.04345, -9.687), (-7.788, -4.797, -10.03), (-6.32, -6.451, -10.18), (-6.858, -4.204, -10.07), (-5.533, -5.659, -10.23), (-7.323, -4.5, -10.05), (-7.314, -4.505, -7.337), (-5.921, -6.041, -9.221), (-5.927, -6.055, -10.21), (-5.702, -5.817, -9.232), (-5.73, -5.857, -10.22), (-6.146, -6.268, -9.216), (-6.123, -6.253, -10.19), (-7.555, -4.649, -10.04), (-7.565, -4.663, -7.328), (-7.091, -4.352, -10.06), (-7.064, -4.335, -7.343), (-7.788, -4.797, -8.613), (-6.858, -4.204, -8.646), (-7.319, -4.503, -8.633), (-7.56, -4.656, -8.623), (-7.077, -4.344, -8.641), (-7.788, -4.797, -7.966), (-7.316, -4.504, -7.985), (-7.563, -4.659, -7.976), (-7.071, -4.34, -7.992), (-6.858, -4.204, -7.995), (-6.858, -4.204, -9.297), (-7.788, -4.797, -9.261), (-7.321, -4.501, -9.281), (-7.558, -4.652, -9.271), (-7.084, -4.348, -9.289), (-6.32, -6.451, -9.638), (-5.533, -5.659, -9.674), (-5.924, -6.048, -9.652), (-5.716, -5.837, -9.663), (-6.135, -6.26, -9.644), (-7.054, -5.624, -10.11), (-6.839, -5.451, -10.12), (-6.625, -5.278, -10.13), (-6.41, -5.105, -10.14), (-6.196, -4.931, -10.15), (-7.421, -5.211, -10.07), (-7.197, -5.05, -10.08), (-6.75, -4.728, -10.1), (-6.974, -4.889, -10.09), (-6.527, -4.567, -10.11), (-6.276, -5.667, -10.17), (-5.864, -5.295, -10.19), (-6.687, -6.038, -10.15), (-6.481, -5.852, -10.16), (-6.07, -5.481, -10.18), (-6.615, -4.043, -7.344), (-5.29, -5.499, -9.245), (-6.615, -4.043, -10.07), (-5.29, -5.499, -10.23), (-6.615, -4.043, -8.646), (-6.615, -4.043, -7.995), (-6.615, -4.043, -9.297), (-5.29, -5.499, -9.674), (-5.952, -4.771, -10.15), (-6.284, -4.407, -10.11), (-5.621, -5.135, -10.19), (-6.376, -3.893, -7.289), (-5.051, -5.348, -9.19), (-6.376, -3.893, -10.02), (-5.051, -5.348, -10.17), (-6.376, -3.893, -8.591), (-6.376, -3.893, -7.94), (-6.376, -3.893, -9.242), (-5.051, -5.348, -9.619), (-5.714, -4.62, -10.09), (-6.045, -4.256, -10.06), (-5.382, -4.984, -10.13), (-6.228, -3.644, -7.132), (-4.903, -5.099, -9.033), (-6.228, -3.644, -9.86), (-4.903, -5.099, -10.02), (-6.228, -3.644, -8.434), (-6.228, -3.644, -7.783), (-6.228, -3.644, -9.085), (-4.903, -5.099, -9.463), (-5.566, -4.372, -9.938), (-5.897, -4.008, -9.899), (-5.235, -4.736, -9.977), (-6.081, -3.379, -7.002), (-4.755, -4.834, -8.903), (-6.081, -3.379, -9.729), (-4.755, -4.834, -9.885), (-6.081, -3.379, -8.304), (-6.081, -3.379, -7.653), (-6.081, -3.379, -8.955), (-4.755, -4.834, -9.332), (-5.418, -4.106, -9.807), (-5.749, -3.743, -9.768), (-5.087, -4.47, -9.846), (-5.869, -3.158, -6.863), (-4.544, -4.614, -8.763), (-5.869, -3.158, -9.59), (-4.544, -4.614, -9.746), (-5.869, -3.158, -8.165), (-5.869, -3.158, -7.514), (-5.869, -3.158, -8.816), (-4.544, -4.614, -9.193), (-5.206, -3.886, -9.668), (-5.537, -3.522, -9.629), (-4.875, -4.25, -9.707), (-5.669, -2.951, -6.828), (-4.344, -4.406, -8.186), (-5.669, -2.951, -9.45), (-4.344, -4.406, -9.606), (-5.669, -2.951, -8.027), (-5.669, -2.951, -7.374), (-5.669, -2.951, -8.681), (-4.344, -4.406, -8.843), (-5.007, -3.678, -9.528), (-5.338, -3.314, -9.489), (-4.675, -4.042, -9.567), (-8.063, -4.899, -7.343), (-6.595, -6.554, -9.241), (-8.063, -4.899, -10.06), (-6.595, -6.554, -10.21), (-8.063, -4.899, -8.638), (-8.063, -4.899, -7.991), (-8.063, -4.899, -9.286), (-6.595, -6.554, -9.663), (-7.329, -5.726, -10.13), (-7.696, -5.313, -10.1), (-6.962, -6.14, -10.17), (-8.136, -4.861, -7.393), (-7.292, -6.905, -9.291), (-8.136, -4.861, -10.11), (-7.292, -6.905, -10.26), (-8.136, -4.861, -8.688), (-8.136, -4.861, -8.04), (-8.136, -4.861, -9.336), (-7.292, -6.905, -9.713), (-7.714, -5.883, -10.18), (-7.925, -5.372, -10.15), (-7.503, -6.394, -10.22), (-8.232, -4.759, -7.438), (-7.888, -6.944, -9.337), (-8.232, -4.759, -10.15), (-7.888, -6.944, -10.3), (-8.232, -4.759, -8.734), (-8.232, -4.759, -8.086), (-8.232, -4.759, -9.382), (-7.888, -6.944, -9.759), (-8.06, -5.851, -10.23), (-8.146, -5.305, -10.19), (-7.974, -6.397, -10.27), (-8.363, -4.719, -7.438), (-8.653, -6.912, -9.337), (-8.363, -4.719, -10.15), (-8.653, -6.912, -10.3), (-8.363, -4.719, -8.734), (-8.363, -4.719, -8.086), (-8.363, -4.719, -9.382), (-8.653, -6.912, -9.759), (-8.508, -5.815, -10.23), (-8.436, -5.267, -10.19), (-8.581, -6.363, -10.27), (-8.476, -4.43, -7.556), (-9.901, -6.122, -9.454), (-8.476, -4.43, -10.27), (-9.901, -6.122, -10.42), (-8.476, -4.43, -8.852), (-8.476, -4.43, -8.204), (-8.476, -4.43, -9.499), (-9.901, -6.122, -9.877), (-9.189, -5.276, -10.35), (-8.832, -4.853, -10.31), (-9.545, -5.699, -10.38), (0.1513, 2.873, -1.497), (-0.4646, 2.822, -1.498), (-0.8557, 2.76, -1.498), (-0.1234, 2.824, -1.497), (0.3595, 2.666, -1.309), (0.9513, 2.755, -1.45), (-0.2887, 2.667, -1.309), (-0.6196, 2.592, -1.316), (0.06134, 2.648, -1.309), (0.5687, 2.775, -1.352), (0.7767, 2.725, -1.344), (0.8958, 2.761, -1.439), (0.511, 2.409, -1.114), (1.018, 2.564, -1.231), (-0.1476, 2.435, -1.114), (-0.4528, 2.366, -1.146), (0.205, 2.412, -1.114), (0.7406, 2.463, -1.114), (0.8695, 2.501, -1.135), (0.9749, 2.555, -1.21), (0.5373, 2.076, -0.8928), (1.102, 2.191, -0.8855), (-0.07918, 2.093, -0.8916), (-0.3774, 2.042, -0.9542), (0.2516, 2.081, -0.8927), (0.7599, 2.094, -0.8928), (0.9427, 2.131, -0.8925), (1.066, 2.169, -0.891), (0.4532, 1.633, -0.629), (0.9907, 1.657, -0.6255), (-0.1008, 1.637, -0.6278), (-0.3847, 1.62, -0.7299), (0.2042, 1.635, -0.6288), (0.6484, 1.637, -0.6289), (0.82, 1.645, -0.6287), (0.9403, 1.653, -0.6274), (0.3392, 1.116, -0.2454), (0.8552, 1.124, -0.3772), (-0.1864, 1.117, -0.3695), (-0.4442, 1.14, -0.5024), (0.1144, 1.116, -0.2454), (0.5115, 1.116, -0.2683), (0.6759, 1.117, -0.2683), (0.7939, 1.119, -0.286), (0.3015, 0.6403, 0.5873), (0.7994, 0.6389, -0.2053), (-0.2205, 0.64, 0.02764), (-0.5208, 0.651, -0.2609), (0.08455, 0.6403, 0.2958), (0.4656, 0.6403, 0.6236), (0.6314, 0.6404, 0.1461), (0.7468, 0.6401, 0.02076), (0.2646, 0.1529, 0.9935), (0.7669, 0.1529, 0.0005042), (-0.2664, 0.1529, 0.2448), (-0.6406, 0.1529, -0.0007262), (0.06223, 0.1529, 0.7102), (0.4077, 0.1529, 0.7979), (0.596, 0.1529, 0.4495), (0.7104, 0.1529, 0.1939), (0.2204, -0.3329, 0.3097), (0.7973, -0.2908, -0.2439), (-0.3026, -0.2908, -0.05112), (-0.6768, -0.2908, -0.2451), (0.02602, -0.2908, 0.1454), (0.3715, -0.2908, 0.3909), (0.5597, -0.2908, 0.1669), (0.6742, -0.2908, -0.1221), (0.2682, -0.7251, -0.4125), (0.8861, -0.5232, -0.6529), (-0.2627, -0.7251, -0.6532), (-0.637, -0.7251, -0.6542), (0.06586, -0.7251, -0.4871), (0.4113, -0.7251, -0.3673), (0.5996, -0.7251, -0.3673), (0.7141, -0.7251, -0.5408), (0.1723, -1.175, -1.219), (1.091, -0.5863, -1.264), (-0.4056, -1.189, -1.199), (-0.67, -1.183, -1.207), (-0.09226, -1.189, -1.208), (0.3923, -1.15, -1.231), (0.6138, -1.063, -1.246), (0.844, -0.9117, -1.311), (-0.009127, -1.589, -1.988), (1.309, -0.5488, -2.171), (-0.744, -1.647, -1.905), (-1.034, -1.631, -1.88), (-0.3742, -1.645, -1.947), (0.331, -1.5, -2.028), (0.6684, -1.332, -2.114), (1.01, -1.069, -2.181), (0.306, 3.055, -1.706), (0.4558, 2.901, -1.514), (0.6008, 3.077, -1.714), (0.7507, 2.923, -1.523), (0.05778, 3.323, -1.688), (0.7104, 3.09, -1.727), (0.8603, 2.937, -1.536), (0.05778, 3.323, -1.88), (0.7753, 3.097, -1.732), (0.9252, 2.943, -1.54), (0.05778, 3.977, -1.88), (0.05778, 3.977, -1.708), (0.2859, 3.323, -1.688), (0.2859, 3.323, -1.88), (0.2859, 3.977, -1.88), (0.2859, 3.977, -1.708), (0.5428, 3.323, -1.688), (0.5428, 3.323, -1.88), (0.5428, 3.977, -1.88), (0.5428, 3.977, -1.708), (0.7537, 3.323, -1.688), (0.7537, 3.323, -1.88), (0.7537, 3.977, -1.88), (0.7537, 3.977, -1.708), (0.08191, 3.65, -1.88), (0.31, 3.65, -1.88), (0.567, 3.65, -1.88), (0.7779, 3.65, -1.88), (-0.7225, 1.185, -0.7813), (-0.8045, 0.6923, -0.6469), (-0.9448, 0.1529, -0.5207), (-0.981, -0.2908, -0.5991), (-0.9412, -0.7251, -0.7302), (-1.011, 1.259, -1.151), (-1.072, 0.7887, -1.097), (-1.142, 0.307, -1.084), (-1.189, -0.1986, -1.144), (-1.164, -0.614, -1.239), (-1.336, 1.294, -1.493), (-1.395, 0.8364, -1.497), (-1.438, 0.37, -1.554), (-1.48, -0.1356, -1.606), (-1.464, -0.5499, -1.66), (-1.779, 1.304, -1.778), (-1.779, 0.8222, -1.778), (-1.779, 0.3364, -1.778), (-1.779, -0.1073, -1.778), (-1.779, -0.5416, -1.778), (-2.262, 1.272, -1.778), (-2.262, 0.7903, -1.778), (-2.262, 0.3045, -1.778), (-2.262, -0.1392, -1.778), (-2.262, -0.5735, -1.778), (-2.785, 1.223, -1.778), (-2.785, 0.7413, -1.778), (-2.785, 0.2555, -1.778), (-2.785, -0.1882, -1.778), (-2.785, -0.6225, -1.778), (-3.18, 1.171, -1.778), (-3.18, 0.6896, -1.778), (-3.18, 0.2038, -1.778), (-3.18, -0.2399, -1.778), (-3.18, -0.6742, -1.778), (1.111, 1.198, -1.23), (1.306, 0.7126, -1.23), (1.111, 0.2265, -1.23), (1.111, -0.2172, -1.23), (-1.159, 1.678, -1.428), (1.315, 1.267, -2.177), (1.514, 0.7816, -2.177), (1.747, 0.2956, -2.177), (1.609, -0.1481, -2.177), (-1.223, 1.924, -1.387), (0.9884, -0.5548, -0.9586), (0.7791, -0.8184, -0.9258), (0.6067, -0.894, -0.8065), (0.4018, -0.9377, -0.799), (0.2203, -0.9501, -0.8159), (-0.0132, -0.9571, -0.8475), (-0.3342, -0.9571, -0.9263), (-0.6535, -0.9542, -0.9304), (1.2, -0.5675, -1.718), (0.9272, -0.9905, -1.746), (0.6411, -1.197, -1.68), (0.3616, -1.325, -1.629), (0.0816, -1.382, -1.604), (-0.2332, -1.417, -1.577), (-0.5748, -1.418, -1.552), (-0.852, -1.407, -1.543), (-1.008, -1.901, -2.316), (-1.385, -1.856, -2.251), (-0.5816, -1.909, -2.388), (-0.1394, -1.809, -2.453), (0.2938, -1.665, -2.515), (0.7199, -1.448, -2.599), (1.135, -1.16, -2.674), (1.481, -0.5599, -2.693), (-0.8758, -1.774, -2.11), (-1.21, -1.744, -2.065), (-0.4779, -1.777, -2.167), (-0.07428, -1.699, -2.221), (0.3124, -1.583, -2.272), (0.6941, -1.39, -2.356), (1.073, -1.115, -2.428), (1.401, -0.5546, -2.451), (-1.139, -2.028, -2.522), (-1.56, -1.969, -2.436), (-0.6853, -2.042, -2.608), (-0.2046, -1.919, -2.686), (0.2753, -1.747, -2.759), (0.7457, -1.506, -2.842), (1.197, -1.205, -2.92), (1.579, -0.6419, -2.953), (0.9552, 0.6758, -0.7175), (0.9389, 0.1897, -0.6145), (0.9831, 1.161, -0.8034), (0.9542, -0.254, -0.7368), (-1.903, 2.225, -1.391), (1.442, -0.1826, -1.703), (-1.386, 2.112, -1.374), (1.44, 0.7471, -1.703), (1.529, 0.2611, -1.703), (1.213, 1.232, -1.703), (1.413, 1.276, -2.465), (1.668, 0.7906, -2.465), (1.819, 0.3046, -2.465), (1.73, -0.1391, -2.465), (-0.9397, 2.011, -1.292), (1.488, 1.286, -2.678), (1.861, 0.8006, -2.678), (2.001, 0.3145, -2.678), (1.834, -0.1292, -2.678), (-1.022, 2.262, -1.348), (1.585, 1.304, -2.94), (2.133, 0.8192, -2.94), (2.078, 0.3331, -2.94), (1.904, -0.1672, -2.967), (-0.95, 1.672, -1.221), (-1.414, 2.427, -1.424), (-0.9613, 2.509, -1.353), (-0.6718, 1.637, -0.9431), (-0.6699, 2.022, -1.104), (-0.7555, 2.311, -1.233), (-1.728, 2.518, -1.501), (-1.271, 2.658, -1.516), (-2.099, 2.3, -1.474), (-5.29, -5.499, -8.578), (-4.903, -5.099, -8.366), (-5.007, -3.678, -8.765), (-5.338, -3.314, -8.726), (-4.675, -4.042, -8.804), (-5.533, -5.659, -8.578), (-5.051, -5.348, -8.523), (-5.007, -3.678, -8.108), (-5.338, -3.314, -8.069), (-4.675, -4.042, -8.147), (-4.755, -4.834, -8.236), (-4.544, -4.614, -8.096), (-4.344, -4.406, -7.519), (-5.007, -3.678, -7.441), (-5.338, -3.314, -7.402), (-4.675, -4.042, -7.48), (-5.29, -5.499, -7.969), (-4.903, -5.099, -7.758), (-5.533, -5.659, -7.969), (-5.051, -5.348, -7.914), (-4.755, -4.834, -7.627), (-4.544, -4.614, -7.488), (-4.344, -4.406, -6.828), (-5.007, -3.678, -6.828), (-5.338, -3.314, -6.828), (-4.675, -4.042, -6.828), (-6.615, -4.043, -7.152), (-6.376, -3.893, -7.097), (-6.228, -3.644, -6.941), (-6.081, -3.379, -6.81), (-5.869, -3.158, -6.671), (-5.669, -2.951, -6.636), (-5.29, -5.499, -7.777), (-4.903, -5.099, -7.566), (-5.533, -5.659, -7.777), (-5.051, -5.348, -7.722), (-4.755, -4.834, -7.435), (-4.544, -4.614, -7.296), (-4.344, -4.406, -6.636), (-5.007, -3.678, -6.636), (-5.338, -3.314, -6.636), (-4.675, -4.042, -6.636), (-8.063, -4.899, -7.166), (-8.136, -4.861, -7.216), (-8.232, -4.759, -7.262), (-8.363, -4.719, -7.262), (-8.476, -4.43, -7.38), (0.9138, 3.323, -1.688), (0.9138, 3.323, -1.88), (0.9138, 3.977, -1.88), (0.9138, 3.977, -1.708), (0.9379, 3.65, -1.88), (0.9513, 2.755, -1.604), (1.018, 2.564, -1.385), (1.102, 2.191, -1.04), (0.9907, 1.657, -0.7802), (0.848, 3.382, -1.98), (0.7753, 3.097, -1.886), (0.9252, 2.943, -1.695), (0.9138, 4.202, -1.88), (0.8075, 3.941, -1.98), (0.8576, 3.637, -1.98), (0.9584, 2.815, -1.887), (1.025, 2.623, -1.813), (1.109, 2.251, -1.697), (0.9978, 1.716, -1.61), (0.7824, 3.156, -1.982), (0.9323, 3.002, -1.918), (0.2859, 4.229, -1.708), (0.5428, 4.229, -1.708), (0.7537, 4.229, -1.708), (0.9138, 4.202, -1.708), (-0.000818, 4.283, -1.708), (0.844, 4.19, -1.98), (-0.6877, 4.349, -1.691), (-1.183, 4.298, -1.685), (-0.2869, 4.334, -1.692), (0.9138, 4.258, -1.877), (0.2859, 4.285, -1.708), (0.5428, 4.285, -1.708), (0.7537, 4.285, -1.708), (0.9138, 4.258, -1.708), (0.8271, 4.223, -1.987), (-0.000818, 4.283, -1.873), (-0.6877, 4.349, -1.857), (-1.183, 4.298, -1.851), (-0.2869, 4.334, -1.858), (0.2859, 4.285, -1.873), (0.5428, 4.285, -1.873), (0.7537, 4.285, -1.873), (-0.000818, 4.283, -1.987), (-0.6877, 4.349, -1.97), (-1.183, 4.298, -1.964), (-0.2869, 4.334, -1.971), (0.2859, 4.285, -1.987), (0.5428, 4.285, -1.987), (0.7537, 4.245, -1.987)], [], [(98, 242, 534, 390), (29, 174, 466, 321), (209, 137, 429, 501), (99, 243, 535, 391), (278, 59, 351, 570), (26, 175, 467, 318), (210, 138, 430, 502), (279, 60, 352, 571), (100, 244, 536, 392), (31, 176, 468, 323), (211, 139, 431, 503), (101, 245, 537, 393), (280, 74, 366, 572), (28, 177, 469, 320), (212, 140, 432, 504), (102, 246, 538, 394), (281, 63, 355, 573), (33, 178, 470, 325), (213, 141, 433, 505), (103, 247, 539, 395), (282, 64, 356, 574), (30, 179, 471, 322), (214, 142, 434, 506), (104, 248, 540, 396), (283, 65, 357, 575), (35, 180, 472, 327), (215, 143, 435, 507), (105, 249, 541, 397), (284, 66, 358, 576), (32, 181, 473, 324), (216, 144, 436, 508), (76, 148, 440, 368), (149, 77, 369, 441), (106, 250, 542, 398), (285, 67, 359, 577), (37, 182, 474, 329), (217, 145, 437, 509), (107, 251, 543, 399), (286, 68, 360, 578), (34, 183, 475, 326), (218, 146, 438, 510), (219, 147, 439, 511), (108, 252, 544, 400), (287, 69, 361, 579), (39, 184, 476, 331), (150, 78, 370, 442), (109, 253, 545, 401), (288, 70, 362, 580), (36, 185, 477, 328), (1, 220, 512, 293), (151, 79, 371, 443), (221, 3, 295, 513), (110, 254, 546, 402), (289, 71, 363, 581), (41, 186, 478, 333), (152, 80, 372, 444), (111, 255, 547, 403), (290, 72, 364, 582), (38, 187, 479, 330), (153, 81, 373, 445), (291, 62, 354, 583), (112, 256, 548, 404), (43, 188, 480, 335), (222, 2, 294, 514), (154, 82, 374, 446), (113, 257, 549, 405), (40, 189, 481, 332), (223, 4, 296, 515), (155, 83, 375, 447), (114, 258, 550, 406), (45, 190, 482, 337), (224, 5, 297, 516), (156, 84, 376, 448), (115, 259, 551, 407), (42, 191, 483, 334), (225, 6, 298, 517), (157, 85, 377, 449), (116, 260, 552, 408), (47, 192, 484, 339), (226, 7, 299, 518), (158, 86, 378, 450), (117, 261, 553, 409), (44, 193, 485, 336), (227, 8, 300, 519), (159, 87, 379, 451), (118, 262, 554, 410), (49, 194, 486, 341), (228, 9, 301, 520), (160, 88, 380, 452), (119, 263, 555, 411), (46, 195, 487, 338), (229, 10, 302, 521), (161, 89, 381, 453), (120, 264, 556, 412), (51, 196, 488, 343), (230, 11, 303, 522), (162, 90, 382, 454), (121, 265, 557, 413), (48, 197, 489, 340), (231, 12, 304, 523), (163, 91, 383, 455), (122, 266, 558, 414), (53, 198, 490, 345), (232, 13, 305, 524), (164, 92, 384, 456), (123, 267, 559, 415), (50, 199, 491, 342), (233, 14, 306, 525), (165, 93, 385, 457), (124, 268, 560, 416), (55, 200, 492, 347), (234, 15, 307, 526), (166, 94, 386, 458), (125, 269, 561, 417), (52, 201, 493, 344), (235, 16, 308, 527), (167, 95, 387, 459), (126, 270, 562, 418), (57, 202, 494, 349), (236, 17, 309, 528), (168, 96, 388, 460), (127, 271, 563, 419), (54, 203, 495, 346), (237, 18, 310, 529), (169, 97, 389, 461), (128, 272, 564, 420), (59, 204, 496, 351), (238, 19, 311, 530), (170, 98, 390, 462), (129, 273, 565, 421), (56, 205, 497, 348), (239, 20, 312, 531), (171, 99, 391, 463), (130, 274, 566, 422), (61, 206, 498, 353), (240, 21, 313, 532), (172, 100, 392, 464), (131, 275, 567, 423), (58, 207, 499, 350), (241, 22, 314, 533), (173, 101, 393, 465), (132, 276, 568, 424), (63, 208, 500, 355), (242, 23, 315, 534), (174, 102, 394, 466), (133, 277, 569, 425), (243, 24, 316, 535), (175, 103, 395, 467), (65, 209, 501, 357), (134, 278, 570, 426), (62, 210, 502, 354), (244, 25, 317, 536), (176, 104, 396, 468), (135, 279, 571, 427), (245, 26, 318, 537), (177, 105, 397, 469), (67, 211, 503, 359), (136, 280, 572, 428), (64, 212, 504, 356), (246, 27, 319, 538), (178, 106, 398, 470), (247, 28, 320, 539), (179, 107, 399, 471), (137, 281, 573, 429), (69, 213, 505, 361), (138, 282, 574, 430), (66, 214, 506, 358), (248, 29, 321, 540), (180, 108, 400, 472), (249, 30, 322, 541), (181, 109, 401, 473), (139, 283, 575, 431), (71, 215, 507, 363), (140, 284, 576, 432), (68, 216, 508, 360), (250, 31, 323, 542), (148, 0, 292, 440), (182, 110, 402, 474), (251, 32, 324, 543), (2, 149, 441, 294), (183, 111, 403, 475), (141, 285, 577, 433), (73, 217, 509, 365), (142, 286, 578, 434), (70, 218, 510, 362), (252, 33, 325, 544), (184, 112, 404, 476), (75, 219, 511, 367), (253, 34, 326, 545), (185, 113, 405, 477), (143, 287, 579, 435), (5, 150, 442, 297), (144, 288, 580, 436), (220, 76, 368, 512), (254, 35, 327, 546), (0, 151, 443, 292), (186, 114, 406, 478), (77, 221, 513, 369), (255, 36, 328, 547), (187, 115, 407, 479), (145, 289, 581, 437), (7, 152, 444, 299), (146, 290, 582, 438), (256, 37, 329, 548), (4, 153, 445, 296), (188, 116, 408, 480), (147, 291, 583, 439), (257, 38, 330, 549), (189, 117, 409, 481), (78, 222, 514, 370), (9, 154, 446, 301), (79, 223, 515, 371), (258, 39, 331, 550), (6, 155, 447, 298), (190, 118, 410, 482), (259, 40, 332, 551), (191, 119, 411, 483), (80, 224, 516, 372), (11, 156, 448, 303), (81, 225, 517, 373), (260, 41, 333, 552), (8, 157, 449, 300), (192, 120, 412, 484), (261, 42, 334, 553), (193, 121, 413, 485), (82, 226, 518, 374), (13, 158, 450, 305), (83, 227, 519, 375), (262, 43, 335, 554), (10, 159, 451, 302), (194, 122, 414, 486), (263, 44, 336, 555), (195, 123, 415, 487), (84, 228, 520, 376), (15, 160, 452, 307), (85, 229, 521, 377), (264, 45, 337, 556), (12, 161, 453, 304), (196, 124, 416, 488), (265, 46, 338, 557), (197, 125, 417, 489), (86, 230, 522, 378), (17, 162, 454, 309), (87, 231, 523, 379), (266, 47, 339, 558), (14, 163, 455, 306), (198, 126, 418, 490), (267, 48, 340, 559), (199, 127, 419, 491), (88, 232, 524, 380), (19, 164, 456, 311), (89, 233, 525, 381), (268, 49, 341, 560), (16, 165, 457, 308), (200, 128, 420, 492), (269, 50, 342, 561), (201, 129, 421, 493), (90, 234, 526, 382), (21, 166, 458, 313), (91, 235, 527, 383), (270, 51, 343, 562), (18, 167, 459, 310), (202, 130, 422, 494), (271, 52, 344, 563), (203, 131, 423, 495), (92, 236, 528, 384), (23, 168, 460, 315), (93, 237, 529, 385), (272, 53, 345, 564), (20, 169, 461, 312), (204, 132, 424, 496), (273, 54, 346, 565), (205, 133, 425, 497), (94, 238, 530, 386), (25, 170, 462, 317), (95, 239, 531, 387), (274, 55, 347, 566), (22, 171, 463, 314), (206, 134, 426, 498), (275, 56, 348, 567), (207, 135, 427, 499), (96, 240, 532, 388), (27, 172, 464, 319), (97, 241, 533, 389), (276, 57, 349, 568), (24, 173, 465, 316), (208, 136, 428, 500), (277, 58, 350, 569), (364, 72, 584, 585), (585, 584, 586, 587), (587, 586, 588, 589), (365, 589, 588, 73), (614, 615, 60, 605), (624, 622, 593, 599), (613, 612, 595, 603), (625, 623, 597, 601), (623, 624, 599, 597), (621, 625, 601, 591), (611, 613, 603, 61), (612, 614, 605, 595), (632, 602, 590, 631), (636, 639, 601, 597), (633, 604, 594, 634), (637, 640, 599, 593), (618, 620, 610, 608), (617, 619, 609, 606), (619, 618, 608, 609), (620, 616, 607, 610), (608, 610, 614, 612), (606, 609, 613, 611), (609, 608, 612, 613), (610, 607, 615, 614), (604, 592, 616, 620), (602, 594, 618, 619), (590, 602, 619, 617), (594, 604, 620, 618), (74, 600, 625, 621), (596, 598, 624, 623), (600, 596, 623, 625), (598, 75, 622, 624), (635, 633, 629, 630), (640, 629, 628, 636), (634, 632, 627, 628), (639, 627, 626, 638), (594, 602, 632, 634), (592, 604, 633, 635), (629, 633, 634, 628), (627, 632, 631, 626), (601, 639, 638, 591), (599, 640, 636, 597), (630, 629, 640, 637), (628, 627, 639, 636), (630, 637, 651, 649), (593, 622, 648, 644), (615, 607, 645, 646), (607, 616, 647, 645), (592, 635, 650, 643), (622, 75, 642, 648), (637, 593, 644, 651), (616, 592, 643, 647), (635, 630, 649, 650), (60, 615, 646, 641), (645, 647, 658, 656), (651, 644, 655, 662), (649, 651, 662, 660), (644, 648, 659, 655), (646, 645, 656, 657), (648, 642, 653, 659), (650, 649, 660, 661), (641, 646, 657, 652), (647, 643, 654, 658), (643, 650, 661, 654), (658, 654, 665, 669), (654, 661, 672, 665), (656, 658, 669, 667), (662, 655, 666, 673), (660, 662, 673, 671), (655, 659, 670, 666), (657, 656, 667, 668), (659, 653, 664, 670), (661, 660, 671, 672), (652, 657, 668, 663), (663, 668, 679, 674), (669, 665, 676, 680), (665, 672, 683, 676), (667, 669, 680, 678), (673, 666, 677, 684), (671, 673, 684, 682), (666, 670, 681, 677), (668, 667, 678, 679), (670, 664, 675, 681), (672, 671, 682, 683), (681, 675, 686, 692), (683, 682, 693, 694), (674, 679, 690, 685), (680, 676, 687, 691), (676, 683, 694, 687), (678, 680, 691, 689), (684, 677, 688, 695), (682, 684, 695, 693), (677, 681, 692, 688), (679, 678, 689, 690), (688, 692, 703, 699), (690, 689, 700, 701), (692, 686, 697, 703), (694, 693, 704, 705), (685, 690, 701, 696), (691, 687, 698, 702), (687, 694, 705, 698), (689, 691, 702, 700), (695, 688, 699, 706), (693, 695, 706, 704), (617, 606, 711, 713), (621, 591, 710, 714), (626, 631, 716, 715), (591, 638, 717, 710), (631, 590, 709, 716), (590, 617, 713, 709), (638, 626, 715, 717), (606, 611, 712, 711), (611, 61, 707, 712), (74, 621, 714, 708), (709, 713, 724, 720), (716, 709, 720, 727), (710, 717, 728, 721), (708, 714, 725, 719), (713, 711, 722, 724), (712, 707, 718, 723), (717, 715, 726, 728), (711, 712, 723, 722), (714, 710, 721, 725), (715, 716, 727, 726), (723, 718, 729, 734), (728, 726, 737, 739), (722, 723, 734, 733), (725, 721, 732, 736), (726, 727, 738, 737), (720, 724, 735, 731), (727, 720, 731, 738), (721, 728, 739, 732), (719, 725, 736, 730), (724, 722, 733, 735), (730, 736, 747, 741), (735, 733, 744, 746), (734, 729, 740, 745), (739, 737, 748, 750), (733, 734, 745, 744), (736, 732, 743, 747), (737, 738, 749, 748), (731, 735, 746, 742), (738, 731, 742, 749), (732, 739, 750, 743), (749, 742, 753, 760), (743, 750, 761, 754), (741, 747, 758, 752), (746, 744, 755, 757), (745, 740, 751, 756), (750, 748, 759, 761), (744, 745, 756, 755), (747, 743, 754, 758), (748, 749, 760, 759), (742, 746, 757, 753), (368, 440, 764, 763), (512, 368, 763, 765), (293, 512, 765, 762), (762, 765, 770, 766), (765, 763, 768, 770), (763, 764, 769, 768), (773, 772, 780, 781), (771, 766, 774, 779), (768, 769, 777, 776), (767, 773, 781, 775), (772, 771, 779, 780), (766, 770, 778, 774), (770, 768, 776, 778), (781, 780, 788, 789), (779, 774, 782, 787), (776, 777, 785, 784), (775, 781, 789, 783), (780, 779, 787, 788), (774, 778, 786, 782), (778, 776, 784, 786), (784, 785, 793, 792), (783, 789, 797, 791), (788, 787, 795, 796), (782, 786, 794, 790), (786, 784, 792, 794), (789, 788, 796, 797), (787, 782, 790, 795), (791, 797, 805, 799), (796, 795, 803, 804), (790, 794, 802, 798), (794, 792, 800, 802), (797, 796, 804, 805), (795, 790, 798, 803), (792, 793, 801, 800), (804, 803, 811, 812), (798, 802, 810, 806), (802, 800, 808, 810), (805, 804, 812, 813), (803, 798, 806, 811), (800, 801, 809, 808), (799, 805, 813, 807), (810, 808, 816, 818), (813, 812, 820, 821), (811, 806, 814, 819), (808, 809, 817, 816), (807, 813, 821, 815), (812, 811, 819, 820), (806, 810, 818, 814), (821, 820, 828, 829), (819, 814, 822, 827), (816, 817, 825, 824), (815, 821, 829, 823), (820, 819, 827, 828), (814, 818, 826, 822), (818, 816, 824, 826), (827, 822, 830, 835), (824, 825, 833, 832), (823, 829, 837, 831), (828, 827, 835, 836), (822, 826, 834, 830), (826, 824, 832, 834), (829, 828, 836, 837), (927, 928, 845, 839), (929, 930, 843, 844), (931, 932, 842, 838), (932, 933, 840, 842), (928, 929, 844, 845), (930, 931, 838, 843), (933, 934, 841, 840), (935, 936, 853, 847), (937, 938, 851, 852), (939, 940, 850, 846), (940, 941, 848, 850), (936, 937, 852, 853), (938, 939, 846, 851), (941, 942, 849, 848), (952, 951, 848, 849), (951, 953, 850, 848), (953, 954, 846, 850), (955, 851, 846, 954), (956, 852, 851, 955), (957, 853, 852, 956), (957, 958, 847, 853), (293, 762, 855, 854), (854, 855, 857, 856), (856, 857, 860, 859), (859, 860, 863, 862), (1, 293, 858, 861), (771, 855, 762, 766), (772, 857, 855, 771), (773, 860, 857, 772), (767, 863, 860, 773), (295, 3, 864, 865), (865, 864, 868, 869), (861, 858, 866, 867), (869, 868, 872, 873), (867, 866, 870, 871), (873, 872, 876, 877), (871, 870, 874, 875), (871, 875, 881, 880), (867, 871, 880, 879), (861, 867, 879, 878), (864, 878, 879, 868), (868, 879, 880, 872), (872, 880, 881, 876), (817, 809, 883, 884), (809, 801, 882, 883), (833, 825, 885, 886), (825, 817, 884, 885), (884, 883, 888, 889), (885, 884, 889, 890), (883, 882, 887, 888), (886, 885, 890, 891), (891, 890, 895, 896), (889, 888, 893, 894), (890, 889, 894, 895), (888, 887, 892, 893), (896, 895, 900, 901), (894, 893, 898, 899), (895, 894, 899, 900), (893, 892, 897, 898), (901, 900, 905, 906), (899, 898, 903, 904), (900, 899, 904, 905), (898, 897, 902, 903), (906, 905, 910, 911), (904, 903, 908, 909), (905, 904, 909, 910), (903, 902, 907, 908), (908, 907, 912, 913), (911, 910, 915, 916), (909, 908, 913, 914), (910, 909, 914, 915), (373, 913, 912, 445), (517, 914, 913, 373), (298, 915, 914, 517), (447, 916, 915, 298), (967, 968, 919, 918), (969, 967, 918, 917), (970, 927, 839, 920), (968, 970, 920, 919), (972, 935, 847, 925), (974, 975, 924, 923), (975, 972, 925, 924), (976, 974, 923, 922), (832, 833, 934, 933), (835, 830, 931, 930), (837, 836, 929, 928), (834, 832, 933, 932), (830, 834, 932, 931), (836, 835, 930, 929), (831, 837, 928, 927), (840, 841, 942, 941), (843, 838, 939, 938), (845, 844, 937, 936), (842, 840, 941, 940), (838, 842, 940, 939), (844, 843, 938, 937), (839, 845, 936, 935), (965, 966, 950, 949), (965, 949, 948, 964), (964, 948, 947, 963), (963, 947, 946, 962), (961, 962, 946, 945), (959, 961, 945, 943), (960, 959, 943, 944), (949, 950, 958, 957), (949, 957, 956, 948), (948, 956, 955, 947), (947, 955, 954, 946), (945, 946, 954, 953), (943, 945, 953, 951), (944, 943, 951, 952), (377, 521, 959, 960), (521, 302, 961, 959), (302, 451, 962, 961), (379, 963, 962, 451), (523, 964, 963, 379), (304, 965, 964, 523), (304, 453, 966, 965), (815, 823, 970, 968), (823, 831, 927, 970), (799, 807, 967, 969), (807, 815, 968, 967), (917, 918, 974, 976), (919, 920, 972, 975), (918, 919, 975, 974), (920, 839, 935, 972), (922, 923, 978, 977), (925, 847, 958, 980), (923, 924, 979, 978), (924, 925, 980, 979), (979, 980, 985, 984), (977, 978, 983, 982), (980, 958, 950, 985), (978, 979, 984, 983), (984, 985, 990, 989), (982, 983, 988, 987), (985, 950, 966, 990), (983, 984, 989, 988), (455, 987, 988, 306), (306, 988, 989, 525), (525, 989, 990, 381), (381, 990, 966, 453), (801, 793, 994, 882), (793, 785, 995, 994), (785, 777, 996, 995), (995, 996, 986, 981), (994, 995, 981, 991), (882, 994, 991, 887), (981, 986, 973, 926), (991, 981, 926, 921), (887, 991, 921, 892), (986, 996, 993, 992), (973, 986, 992, 971), (992, 993, 998, 997), (769, 993, 996, 777), (764, 998, 993, 769), (443, 997, 998, 292), (292, 998, 764, 440), (371, 999, 997, 443), (971, 992, 997, 999), (706, 699, 703, 1004), (704, 706, 1004, 1002), (705, 704, 1002, 1003), (698, 705, 1003, 702), (1002, 1004, 1009, 1007), (1003, 1002, 1007, 1008), (702, 1003, 1008, 700), (1004, 703, 697, 1009), (675, 664, 1001, 1010), (1008, 1007, 1013, 1014), (1009, 697, 1012, 1015), (642, 75, 1005, 1000), (686, 675, 1010, 1011), (664, 653, 1006, 1001), (697, 686, 1011, 1012), (1007, 1009, 1015, 1013), (653, 642, 1000, 1006), (700, 1008, 1014, 701), (1014, 1013, 1023, 1024), (1012, 1011, 1021, 1022), (1013, 1015, 1025, 1023), (1000, 1005, 1018, 1016), (1001, 1006, 1019, 1017), (701, 1014, 1024, 696), (1011, 1010, 1020, 1021), (1010, 1001, 1017, 1020), (1006, 1000, 1016, 1019), (1015, 1012, 1022, 1025), (1023, 1025, 1041, 1039), (1022, 1021, 1037, 1038), (60, 641, 1026, 352), (1025, 1022, 1038, 1041), (1020, 1017, 1033, 1036), (663, 674, 1029, 1028), (1021, 1020, 1036, 1037), (1017, 1019, 1035, 1033), (696, 1024, 1040, 1031), (674, 685, 1030, 1029), (1019, 1016, 1032, 1035), (652, 663, 1028, 1027), (1016, 1018, 1034, 1032), (641, 652, 1027, 1026), (685, 696, 1031, 1030), (1024, 1023, 1039, 1040), (751, 740, 1045, 1046), (729, 718, 1043, 1044), (718, 707, 1042, 1043), (740, 729, 1044, 1045), (707, 61, 353, 1042), (876, 881, 1051, 1049), (877, 876, 1049, 1050), (881, 875, 1048, 1051), (875, 874, 1047, 1048), (862, 1047, 874, 859), (859, 874, 870, 856), (856, 870, 866, 854), (854, 866, 858, 293), (791, 799, 969, 1055), (775, 783, 1054, 1053), (783, 791, 1055, 1054), (862, 863, 1058, 1057), (767, 775, 1053, 1052), (863, 767, 1052, 1058), (1047, 862, 1057, 1048), (1052, 1053, 1063, 1062), (1049, 1051, 1061, 1060), (1057, 1058, 1067, 1066), (1053, 1054, 1064, 1063), (1048, 1057, 1066, 1056), (1055, 969, 917, 1065), (1058, 1052, 1062, 1067), (1054, 1055, 1065, 1064), (1051, 1048, 1056, 1061), (869, 873, 1069, 1068), (865, 869, 1068, 295), (877, 1050, 1071, 1070), (873, 877, 1070, 1069), (1049, 1060, 1073, 1059), (1050, 1049, 1059, 1071), (1071, 1059, 1077, 1081), (1070, 1071, 1081, 1080), (1059, 1073, 1082, 1077), (1068, 1069, 1079, 1078), (369, 513, 1076, 1074), (441, 369, 1074, 1075), (1069, 1070, 1080, 1079), (295, 1068, 1078, 1072), (513, 295, 1072, 1076), (1080, 1081, 1077, 1089), (1076, 1072, 1083, 1086), (1074, 1076, 1086, 1084), (1072, 1078, 1087, 1083), (1079, 1080, 1089, 1088), (1075, 1074, 1084, 1085), (1078, 1079, 1088, 1087), (1085, 1084, 1091, 1092), (1089, 1077, 1082, 1096), (1087, 1088, 1095, 1094), (1084, 1086, 1093, 1091), (1083, 1087, 1094, 1090), (1088, 1089, 1096, 1095), (1086, 1083, 1090, 1093)])
me_plane_005.polygons.foreach_set('use_smooth', [1, 1, 1, 1, 1, 1, 1, 1, 1, 1, 1, 1, 1, 1, 1, 1, 1, 1, 1, 1, 1, 1, 1, 1, 1, 1, 1, 1, 1, 1, 1, 1, 1, 1, 1, 1, 1, 1, 1, 1, 1, 1, 1, 1, 1, 1, 1, 1, 1, 1, 1, 1, 1, 1, 1, 1, 1, 1, 1, 1, 1, 1, 1, 1, 1, 1, 1, 1, 1, 1, 1, 1, 1, 1, 1, 1, 1, 1, 1, 1, 1, 1, 1, 1, 1, 1, 1, 1, 1, 1, 1, 1, 1, 1, 1, 1, 1, 1, 1, 1, 1, 1, 1, 1, 1, 1, 1, 1, 1, 1, 1, 1, 1, 1, 1, 1, 1, 1, 1, 1, 1, 1, 1, 1, 1, 1, 1, 1, 1, 1, 1, 1, 1, 1, 1, 1, 1, 1, 1, 1, 1, 1, 1, 1, 1, 1, 1, 1, 1, 1, 1, 1, 1, 1, 1, 1, 1, 1, 1, 1, 1, 1, 1, 1, 1, 1, 1, 1, 1, 1, 1, 1, 1, 1, 1, 1, 1, 1, 1, 1, 1, 1, 1, 1, 1, 1, 1, 1, 1, 1, 1, 1, 1, 1, 1, 1, 1, 1, 1, 1, 1, 1, 1, 1, 1, 1, 1, 1, 1, 1, 1, 1, 1, 1, 1, 1, 1, 1, 1, 1, 1, 1, 1, 1, 1, 1, 1, 1, 1, 1, 1, 1, 1, 1, 1, 1, 1, 1, 1, 1, 1, 1, 1, 1, 1, 1, 1, 1, 1, 1, 1, 1, 1, 1, 1, 1, 1, 1, 1, 1, 1, 1, 1, 1, 1, 1, 1, 1, 1, 1, 1, 1, 1, 1, 1, 1, 1, 1, 1, 1, 1, 1, 1, 1, 1, 1, 1, 1, 1, 1, 1, 1, 1, 1, 1, 1, 1, 1, 1, 1, 1, 1, 1, 1, 1, 1, 1, 1, 1, 1, 1, 1, 1, 1, 1, 1, 1, 1, 1, 1, 1, 1, 1, 1, 1, 1, 1, 1, 1, 1, 1, 1, 1, 1, 1, 1, 1, 1, 1, 1, 1, 1, 1, 1, 1, 1, 1, 1, 1, 1, 1, 1, 1, 1, 1, 1, 1, 1, 1, 1, 1, 1, 1, 1, 1, 1, 1, 1, 1, 1, 1, 1, 1, 1, 1, 1, 1, 1, 1, 1, 1, 1, 1, 1, 1, 1, 1, 1, 1, 1, 1, 1, 1, 1, 1, 1, 1, 1, 1, 1, 1, 1, 1, 1, 1, 1, 1, 1, 1, 1, 1, 1, 1, 1, 1, 1, 1, 1, 1, 1, 1, 1, 1, 1, 1, 1, 1, 1, 1, 1, 1, 1, 1, 1, 1, 1, 1, 1, 1, 1, 1, 1, 1, 1, 1, 1, 1, 1, 1, 1, 1, 1, 1, 1, 1, 1, 1, 1, 1, 1, 1, 1, 1, 1, 1, 1, 1, 1, 1, 1, 1, 1, 1, 1, 1, 1, 1, 1, 1, 1, 1, 1, 1, 1, 1, 1, 1, 1, 1, 1, 1, 1, 1, 1, 1, 1, 1, 1, 1, 1, 1, 1, 1, 1, 1, 1, 1, 1, 1, 1, 1, 1, 1, 1, 1, 1, 1, 1, 1, 1, 1, 1, 1, 1, 1, 1, 1, 1, 1, 0, 1, 1, 1, 1, 0, 0, 0, 0, 0, 0, 0, 0, 0, 0, 0, 0, 0, 1, 1, 1, 1, 1, 1, 1, 1, 1, 1, 1, 1, 1, 1, 1, 1, 0, 0, 0, 0, 0, 0, 0, 0, 0, 0, 0, 0, 0, 0, 0, 0, 1, 1, 1, 1, 1, 1, 1, 1, 1, 1, 1, 1, 1, 1, 1, 1, 1, 1, 1, 1, 1, 1, 1, 1, 1, 1, 1, 1, 1, 1, 1, 1, 1, 1, 1, 1, 1, 1, 1, 1, 1, 1, 1, 1, 1, 1, 1, 1, 1, 1, 1, 1, 1, 1, 1, 1, 1, 1, 1, 1, 1, 1, 1, 1, 1, 1, 1, 1, 1, 1, 1, 1, 1, 1, 1, 1, 1, 1, 1, 1, 1, 1, 1, 1, 1, 1, 1, 1, 1, 1, 1, 1, 1, 1, 1, 1, 1, 1, 1, 1, 1, 1, 1, 1, 1, 1, 1, 1, 1, 1, 1, 1, 1, 1, 1, 1, 1, 1, 1, 1, 1, 1, 1, 1, 1, 1, 1, 1, 1, 1, 1, 1, 1, 1, 0, 0, 0, 0, 1, 1, 1, 1, 1, 1, 1, 1, 1, 1, 1, 1, 0, 1, 1, 1, 1, 1, 1, 0, 0, 0, 0, 0, 0, 0, 0, 0, 0, 0, 0, 0, 0, 0, 0, 0, 0, 0, 0, 0, 0, 0, 0, 0, 0, 0, 0, 0, 0])
me_plane_005.materials.append(mat_scenery)
me_plane_005.use_remesh_preserve_volume = False
me_plane_005.use_remesh_preserve_attributes = False
me_plane_005.use_mirror_vertex_groups = False
me_plane_005.update()

# ---- objects
ob_oob = bpy.data.objects.new('OOB', me_plane_002)
ob_track = bpy.data.objects.new('Track', me_plane)
ob_walls = bpy.data.objects.new('Walls', me_plane_003)
ob_cube = bpy.data.objects.new('Cube', me_cube_001)
ob_scenery = bpy.data.objects.new('Scenery', me_plane_005)

# ---- transforms, parenting, visibility, modifiers, constraints
ob_oob.location = (0.0, 0.0, 67.69)
ob_oob.scale = (10.0, 10.0, 10.0)
ob_oob.lineart.crease_threshold = 0.0
ob_track.location = (0.0, 0.0, 67.69)
ob_track.scale = (10.0, 10.0, 10.0)
ob_track.lineart.crease_threshold = 0.0
ob_walls.location = (0.0, 0.0, 67.69)
ob_walls.scale = (10.0, 10.0, 10.0)
ob_walls.lineart.crease_threshold = 0.0
ob_cube.location = (0.0, 0.0, 0.0)
ob_cube.lineart.crease_threshold = 0.0
ob_scenery.location = (0.0, 0.0, 67.69)
ob_scenery.scale = (10.0, 10.0, 10.0)
ob_scenery.lineart.crease_threshold = 0.0

# ---- collection membership
col_collection_1.objects.link(ob_oob)
col_collection_1.objects.link(ob_track)
col_collection_2.objects.link(ob_walls)
col_collection_3.objects.link(ob_cube)
col_collection_3.objects.link(ob_scenery)

# ---- scene / render settings (as saved in the file)
scene.frame_start = 1; scene.frame_end = 250; scene.frame_set(1)
scene.render.engine = 'BLENDER_EEVEE_NEXT'
scene.render.resolution_percentage = 50
scene.render.dither_intensity = 0.0
scene.cycles.use_denoising = False
scene.cycles.samples = 128
scene.cycles.sampling_pattern = 'TABULATED_SOBOL'
scene.cycles.use_adaptive_sampling = False
scene.cycles.use_light_tree = False
scene.cycles.blur_glossy = 0.0
scene.cycles.sample_clamp_indirect = 0.0
scene.view_settings.view_transform = 'Standard'
bpy.context.view_layer.update()

# ---- added for rendering (the .blend has no active camera and no usable light): camera, sun
cam_auto = bpy.data.cameras.new('AutoCamera')
cam_auto.lens = 50.0
cam_auto.sensor_width = 36.0
cam_auto.clip_end = 4756.23
ob_auto_camera = bpy.data.objects.new('AutoCamera', cam_auto)
scene.collection.objects.link(ob_auto_camera)
ob_auto_camera.location = (273.483, -324.696, 237.35)
ob_auto_camera.rotation_euler = (1.09748, -7.21219e-08, 0.694738)
scene.camera = ob_auto_camera
light_auto_sun = bpy.data.lights.new('AutoSun', 'SUN')
light_auto_sun.energy = 3.0
light_auto_sun.angle = 0.0523599
ob_auto_sun = bpy.data.objects.new('AutoSun', light_auto_sun)
scene.collection.objects.link(ob_auto_sun)
ob_auto_sun.rotation_euler = (0.872665, 0.174533, 0.523599)
bpy.context.view_layer.update()
